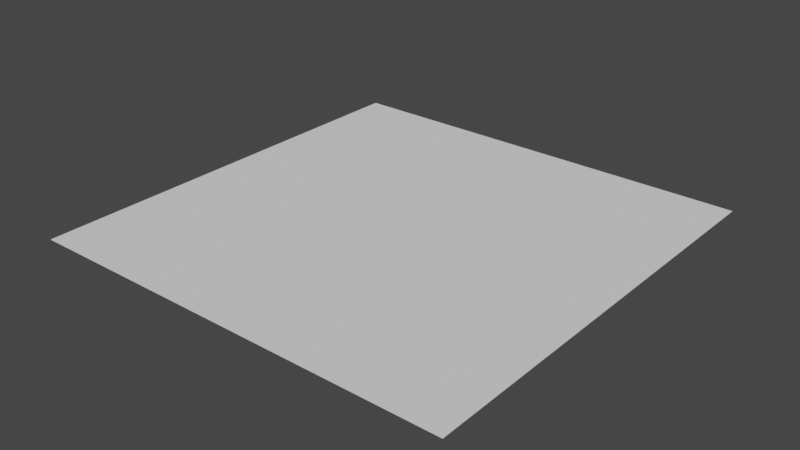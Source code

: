 # Source: DeformedWaterPlaneSmall.blend  (saved by Blender 2.83.19; exported with 4.5.12 LTS)
import bpy
from mathutils import Matrix  # noqa: F401  (used for matrix-valued properties, if any)

bpy.ops.wm.read_factory_settings(use_empty=True)
scene = bpy.context.scene
scene.name = 'Scene'

# ---- collections
col_collection = bpy.data.collections.new('Collection'); scene.collection.children.link(col_collection)

# ---- world
world_world = bpy.data.worlds.new('World'); scene.world = world_world
world_world.use_nodes = True; world_world.node_tree.nodes.clear()
_N = world_world.node_tree.nodes; _L = world_world.node_tree.links
n0 = _N.new('ShaderNodeOutputWorld'); n0.name = 'World Output'; n0.location = (300, 300)
n1 = _N.new('ShaderNodeBackground'); n1.name = 'Background'; n1.location = (10, 300)
n1.inputs[0].default_value = (0.05088, 0.05088, 0.05088, 1.0)
_L.new(n1.outputs[0], n0.inputs[0])
n0.is_active_output = True
world_world.color = (0.05088, 0.05088, 0.05088)
world_world.use_sun_shadow = False
world_world.sun_shadow_jitter_overblur = 0.0

# ---- meshes
me_plane_003 = bpy.data.meshes.new('Plane.003')
me_plane_003.from_pydata([(-4.038, 2.186e-07, 5.0), (-3.269, 2.186e-07, 5.0), (-1.971, 2.186e-07, 5.0), (-1.01, 2.186e-07, 5.0), (-0.1923, 2.186e-07, 5.0), (0.9615, 2.186e-07, 5.0), (2.26, 2.186e-07, 5.0), (2.788, 2.186e-07, 5.0), (3.942, 2.186e-07, 5.0), (5.0, 2.186e-07, 5.0), (3.942, -2.186e-07, -5.0), (2.788, -2.186e-07, -5.0), (1.731, -2.186e-07, -5.0), (0.9615, -2.186e-07, -5.0), (0.1923, -2.186e-07, -5.0), (-0.5769, -2.186e-07, -5.0), (-1.442, -2.186e-07, -5.0), (-2.5, -2.186e-07, -5.0), (-3.269, -2.186e-07, -5.0), (-4.038, -2.186e-07, -5.0), (-5.0, -2.186e-07, -5.0), (-5.0, -1.555e-07, -3.558), (-5.0, -1.093e-07, -2.5), (-5.0, -7.565e-08, -1.731), (-5.0, -4.203e-08, -0.9615), (-5.0, -8.406e-09, -0.1923), (-5.0, 2.522e-08, 0.5769), (-5.0, 6.305e-08, 1.442), (-5.0, 1.093e-07, 2.5), (-5.0, 1.555e-07, 3.558), (-5.0, 2.186e-07, 5.0), (5.0, 1.555e-07, 3.558), (5.0, 1.093e-07, 2.5), (5.0, 8.616e-08, 1.971), (5.0, 6.305e-08, 1.442), (5.0, 2.522e-08, 0.5769), (5.0, -8.406e-09, -0.1923), (5.0, -5.884e-08, -1.346), (5.0, -1.093e-07, -2.5), (5.0, -1.324e-07, -3.029), (5.0, -1.555e-07, -3.558), (5.0, -2.186e-07, -5.0), (-4.519, -4.203e-08, -0.9615), (-4.423, 1.891e-07, 4.327), (-4.399, 1.324e-07, 3.029), (-4.423, -1.933e-07, -4.423), (-4.327, 7.565e-08, 1.731), (-4.087, 2.942e-08, 0.6731), (-4.327, -8.406e-09, -0.1923), (-4.231, -8.406e-08, -1.923), (-4.135, -1.24e-07, -2.837), (-4.327, -1.597e-07, -3.654), (-3.51, -1.849e-07, -4.231), (-3.654, 1.429e-07, 3.269), (-3.75, -5.044e-08, -1.154), (-3.462, 1.807e-07, 4.135), (-3.462, 1.093e-07, 2.5), (-2.885, 5.044e-08, 1.154), (-3.269, 8.406e-09, 0.1923), (-3.269, -1.303e-07, -2.981), (-2.885, 1.429e-07, 3.269), (-3.125, 7.986e-08, 1.827), (-2.933, -4.413e-08, -1.01), (-2.981, -9.247e-08, -2.115), (-2.692, -1.933e-07, -4.423), (-2.404, 1.797e-07, 4.111), (-2.5, 1.093e-07, 2.5), (-2.5, 2.522e-08, 0.5769), (-2.5, -1.597e-07, -3.654), (-2.115, 1.429e-07, 3.269), (-2.212, -8.406e-09, -0.1923), (-2.115, -4.203e-08, -0.9615), (-2.115, -7.565e-08, -1.731), (-2.308, -1.261e-07, -2.885), (-1.731, 2.017e-07, 4.615), (-1.731, 1.646e-07, 3.765), (-1.683, 1.009e-07, 2.308), (-1.779, 6.094e-08, 1.394), (-1.731, 2.522e-08, 0.5769), (-1.731, -1.093e-07, -2.5), (-1.034, 1.786e-07, 4.087), (-1.346, 1.429e-07, 3.269), (-1.298, -7.145e-08, -1.635), (-1.635, -1.975e-07, -4.519), (-0.8654, 7.565e-08, 1.731), (-0.9615, 2.942e-08, 0.6731), (-1.058, -2.102e-08, -0.4808), (-1.298, -1.45e-07, -3.317), (-0.5769, 1.429e-07, 3.269), (-0.6731, 1.072e-07, 2.452), (-0.1442, 1.839e-07, 4.207), (-0.1923, -1.261e-08, -0.2885), (-0.1923, -6.305e-08, -1.442), (-0.5288, -1.061e-07, -2.428), (-0.1923, -1.429e-07, -3.269), (-0.5288, -1.839e-07, -4.207), (0.1923, 1.303e-07, 2.981), (0.1923, 9.247e-08, 2.115), (-0.09615, 5.884e-08, 1.346), (-0.09615, 2.522e-08, 0.5769), (0.5769, 1.933e-07, 4.423), (0.8654, 1.492e-07, 3.413), (0.5769, -8.406e-09, -0.1923), (0.5769, -9.667e-08, -2.212), (0.5769, -1.471e-07, -3.365), (0.5769, -1.933e-07, -4.423), (0.9615, 1.093e-07, 2.5), (1.01, 2.942e-08, 0.6731), (0.9135, -4.518e-08, -1.034), (1.346, 1.891e-07, 4.327), (1.635, 1.366e-07, 3.125), (1.827, 1.051e-07, 2.404), (1.058, 7.565e-08, 1.731), (1.346, -8.406e-09, -0.1923), (1.346, -1.114e-07, -2.548), (1.635, -1.513e-07, -3.462), (1.683, -1.912e-07, -4.375), (1.731, 1.681e-08, 0.3846), (2.115, 1.849e-07, 4.231), (2.356, 6.921e-15, 1.583e-07), (1.971, -3.783e-08, -0.8654), (2.019, -7.565e-08, -1.731), (2.332, 5.674e-08, 1.298), (2.356, -1.124e-07, -2.572), (2.885, 1.849e-07, 4.231), (2.885, -5.884e-08, -1.346), (3.077, -9.247e-08, -2.115), (2.764, -1.744e-07, -3.99), (2.933, 1.303e-07, 2.981), (3.173, 9.247e-08, 2.115), (3.269, 4.623e-08, 1.058), (3.269, 8.406e-09, 0.1923), (3.221, -2.522e-08, -0.5769), (3.269, -1.261e-07, -2.885), (3.654, 1.807e-07, 4.135), (3.654, -6.094e-08, -1.394), (3.654, -1.513e-07, -3.462), (3.654, -1.891e-07, -4.327), (4.351, -4.413e-08, -1.01), (4.423, 1.891e-07, 4.327), (4.327, 1.429e-07, 3.269), (4.327, 1.093e-07, 2.5), (4.231, 7.565e-08, 1.731), (4.327, 4.203e-08, 0.9615), (4.231, 8.406e-09, 0.1923), (4.327, -1.072e-07, -2.452), (4.34, -1.485e-07, -3.396), (4.423, -1.933e-07, -4.423), (-4.519, 2.186e-07, 5.0), (-3.654, 2.186e-07, 5.0), (-2.885, 2.186e-07, 5.0), (-1.442, 2.186e-07, 5.0), (-0.5769, 2.186e-07, 5.0), (0.1923, 2.186e-07, 5.0), (1.346, 2.186e-07, 5.0), (3.365, 2.186e-07, 5.0), (4.471, 2.186e-07, 5.0), (4.471, -2.186e-07, -5.0), (3.365, -2.186e-07, -5.0), (2.26, -2.186e-07, -5.0), (1.346, -2.186e-07, -5.0), (0.5769, -2.186e-07, -5.0), (-0.1923, -2.186e-07, -5.0), (-1.01, -2.186e-07, -5.0), (-1.971, -2.186e-07, -5.0), (-2.885, -2.186e-07, -5.0), (-3.654, -2.186e-07, -5.0), (-4.519, -2.186e-07, -5.0), (-4.231, -2.059e-07, -4.712), (-3.389, -2.017e-07, -4.615), (-2.596, -2.059e-07, -4.712), (-1.538, -2.08e-07, -4.76), (-0.5529, -2.012e-07, -4.603), (-0.1683, -2.012e-07, -4.603), (0.7692, -2.059e-07, -4.712), (1.707, -2.049e-07, -4.688), (2.236, -2.049e-07, -4.688), (2.776, -1.965e-07, -4.495), (3.798, -2.038e-07, -4.663), (-5.0, -1.87e-07, -4.279), (-5.0, -1.324e-07, -3.029), (-5.0, -9.247e-08, -2.115), (-5.0, -5.884e-08, -1.346), (-5.0, -2.522e-08, -0.5769), (-5.0, 8.406e-09, 0.1923), (-5.0, 4.413e-08, 1.01), (-5.0, 8.616e-08, 1.971), (-5.0, 1.324e-07, 3.029), (-5.0, 1.87e-07, 4.279), (5.0, 1.87e-07, 4.279), (5.0, 1.324e-07, 3.029), (5.0, -4.203e-08, -0.9615), (5.0, 4.413e-08, 1.01), (5.0, 8.406e-09, 0.1923), (5.0, -2.522e-08, -0.5769), (5.0, -9.247e-08, -2.115), (5.0, -1.87e-07, -4.279), (-4.375, -6.305e-08, -1.442), (-4.087, 2.038e-07, 4.663), (-4.411, 1.608e-07, 3.678), (-4.363, 1.04e-07, 2.38), (-4.207, 5.254e-08, 1.202), (-4.207, 1.051e-08, 0.2404), (-4.038, -2.942e-08, -0.6731), (-4.183, -1.04e-07, -2.38), (-4.231, -1.419e-07, -3.245), (-3.918, -1.723e-07, -3.942), (-3.606, 1.996e-07, 4.567), (-3.558, 1.261e-07, 2.885), (-3.365, -7.145e-08, -1.635), (-3.173, 1.996e-07, 4.567), (-3.173, 1.618e-07, 3.702), (-3.293, 9.457e-08, 2.163), (-3.005, 6.515e-08, 1.49), (-3.077, 2.942e-08, 0.6731), (-3.101, -1.786e-08, -0.4087), (-3.389, -1.576e-07, -3.606), (-2.644, 1.991e-07, 4.555), (-2.692, 1.261e-07, 2.885), (-2.957, -6.83e-08, -1.562), (-2.644, -1.093e-07, -2.5), (-2.212, 1.991e-07, 4.555), (-2.26, 1.613e-07, 3.69), (-2.139, 8.511e-08, 1.947), (-2.356, 8.406e-09, 0.1923), (-2.596, -1.765e-07, -4.038), (-1.875, 2.102e-07, 4.808), (-2.067, 1.739e-07, 3.978), (-1.899, 1.219e-07, 2.788), (-2.163, -2.522e-08, -0.5769), (-2.115, -5.884e-08, -1.346), (-1.923, -9.247e-08, -2.115), (-1.382, 1.902e-07, 4.351), (-1.538, 1.555e-07, 3.558), (-1.731, 8.091e-08, 1.851), (-1.755, 4.308e-08, 0.9856), (-1.394, 2.102e-09, 0.04808), (-1.514, -1.271e-07, -2.909), (-1.466, -1.713e-07, -3.918), (-0.9976, 1.986e-07, 4.543), (-1.01, 1.25e-07, 2.861), (-1.082, -1.907e-07, -4.363), (-0.8053, 1.608e-07, 3.678), (-0.9135, 5.254e-08, 1.202), (-1.01, 4.203e-09, 0.09615), (-1.178, -4.623e-08, -1.058), (-0.9135, -1.644e-07, -3.762), (-0.1202, 2.012e-07, 4.603), (-0.3606, 1.634e-07, 3.738), (-0.625, 1.25e-07, 2.861), (-0.3846, 8.301e-08, 1.899), (-0.1923, -3.783e-08, -0.8654), (-0.3606, -8.459e-08, -1.935), (-0.3606, -1.245e-07, -2.849), (-0.3606, -1.634e-07, -3.738), (0.2404, 2.059e-07, 4.712), (0.02404, 1.571e-07, 3.594), (0.1923, 1.114e-07, 2.548), (0.04808, 7.565e-08, 1.731), (-0.09615, 4.203e-08, 0.9615), (0.2404, 8.406e-09, 0.1923), (0.8173, 2.059e-07, 4.712), (0.7212, 1.713e-07, 3.918), (0.9135, 1.292e-07, 2.957), (0.7452, -2.679e-08, -0.613), (0.5769, -1.219e-07, -2.788), (0.5769, -1.702e-07, -3.894), (1.01, 9.247e-08, 2.115), (1.178, 1.051e-08, 0.2404), (1.13, -7.828e-08, -1.791), (1.202, 2.038e-07, 4.663), (1.49, 1.629e-07, 3.726), (1.731, 1.208e-07, 2.764), (1.442, 9.036e-08, 2.067), (1.034, 5.254e-08, 1.202), (1.659, -2.312e-08, -0.5288), (1.466, -6.042e-08, -1.382), (1.49, -1.313e-07, -3.005), (1.659, -1.713e-07, -3.918), (1.875, 1.608e-07, 3.678), (2.043, 8.406e-09, 0.1923), (2.115, 2.017e-07, 4.615), (2.524, 1.576e-07, 3.606), (2.079, 8.091e-08, 1.851), (2.163, -1.891e-08, -0.4327), (1.995, -5.674e-08, -1.298), (2.188, -9.404e-08, -2.151), (2.344, 2.837e-08, 0.649), (2.56, -1.434e-07, -3.281), (2.885, 2.017e-07, 4.615), (2.909, 1.576e-07, 3.606), (2.981, -7.565e-08, -1.731), (3.818, 2.022e-07, 4.626), (3.053, 1.114e-07, 2.548), (3.221, 6.935e-08, 1.587), (3.269, 2.732e-08, 0.625), (3.245, -8.406e-09, -0.1923), (3.438, -4.308e-08, -0.9856), (3.173, -1.093e-07, -2.5), (3.462, -1.387e-07, -3.173), (3.99, 1.618e-07, 3.702), (3.99, -8.406e-08, -1.923), (3.654, -1.702e-07, -3.894), (4.712, 2.038e-07, 4.663), (4.375, 1.66e-07, 3.798), (4.327, 1.261e-07, 2.885), (4.279, 9.247e-08, 2.115), (4.279, 5.884e-08, 1.346), (4.279, 2.522e-08, 0.5769), (4.291, -1.786e-08, -0.4087), (4.339, -7.565e-08, -1.731), (4.423, -1.303e-07, -2.981), (4.471, -1.734e-07, -3.966), (4.038, 1.849e-07, 4.231), (4.087, -1.524e-07, -3.486), (4.038, -1.912e-07, -4.375), (3.63, 1.366e-07, 3.125), (3.63, 1.198e-07, 2.74), (3.702, 8.406e-08, 1.923), (3.75, 6.094e-08, 1.394), (3.798, 4.413e-08, 1.01), (3.75, 8.406e-09, 0.1923), (3.786, -3.467e-08, -0.7933), (3.269, 1.828e-07, 4.183), (3.269, -5.989e-08, -1.37), (3.209, -1.629e-07, -3.726), (3.209, -1.818e-07, -4.159), (2.8, 5.149e-08, 1.178), (2.813, 4.203e-09, 0.09615), (2.813, -1.193e-07, -2.728), (2.5, 1.849e-07, 4.231), (2.5, 9.877e-08, 2.26), (2.788, -1.261e-08, -0.2885), (2.428, -4.833e-08, -1.106), (2.548, -8.406e-08, -1.923), (2.284, 1.334e-07, 3.053), (2.2, -1.629e-07, -3.726), (1.731, 1.87e-07, 4.279), (1.695, 6.62e-08, 1.514), (1.851, -4.203e-09, -0.09615), (1.851, -1.119e-07, -2.56), (1.25, 1.429e-07, 3.269), (1.394, 1.072e-07, 2.452), (1.37, 2.312e-08, 0.5288), (1.442, -4.15e-08, -0.9495), (0.9615, 1.912e-07, 4.375), (0.9615, -8.406e-09, -0.1923), (0.9615, -1.04e-07, -2.38), (1.106, -1.492e-07, -3.413), (1.13, -1.923e-07, -4.399), (0.3606, 1.665e-07, 3.81), (0.5769, 1.198e-07, 2.74), (0.625, 8.406e-08, 1.923), (0.4567, 4.413e-08, 1.01), (0.4567, 2.732e-08, 0.625), (0.2163, 1.886e-07, 4.315), (0.1923, -1.051e-08, -0.2404), (0.1923, -1.45e-07, -3.317), (0.02404, -1.886e-07, -4.315), (-0.1923, 1.366e-07, 3.125), (-0.2404, 9.982e-08, 2.284), (-0.5889, 1.813e-07, 4.147), (-0.4808, 6.725e-08, 1.538), (-0.5288, 2.732e-08, 0.625), (-0.625, -1.681e-08, -0.3846), (-0.7452, -6.725e-08, -1.538), (-0.7452, -1.44e-07, -3.293), (-0.9615, 1.429e-07, 3.269), (-0.9135, -8.879e-08, -2.031), (-1.274, 8.826e-08, 2.019), (-1.37, 4.518e-08, 1.034), (-1.13, -1.077e-07, -2.464), (-1.721, 1.773e-07, 4.056), (-1.731, 1.429e-07, 3.269), (-1.635, -1.471e-08, -0.3365), (-1.707, -5.674e-08, -1.298), (-1.707, -7.355e-08, -1.683), (-1.803, -1.355e-07, -3.101), (-2.067, 1.907e-07, 4.363), (-2.091, 1.051e-07, 2.404), (-2.115, 2.522e-08, 0.5769), (-1.899, -1.524e-07, -3.486), (-2.5, 1.429e-07, 3.269), (-2.452, 7.04e-08, 1.611), (-2.524, -4.308e-08, -0.9856), (-2.524, -5.989e-08, -1.37), (-2.163, -1.954e-07, -4.471), (-2.933, 1.802e-07, 4.123), (-2.981, 1.093e-07, 2.5), (-2.692, 3.783e-08, 0.8654), (-2.74, 6.87e-15, 1.572e-07), (-2.788, -1.282e-07, -2.933), (-2.885, -1.45e-07, -3.317), (-3.269, 1.429e-07, 3.269), (-3.486, 3.993e-08, 0.9135), (-3.101, -1.891e-07, -4.327), (-3.726, 7.776e-08, 1.779), (-3.678, 1.891e-08, 0.4327), (-3.63, -2.627e-08, -0.601), (-3.606, -8.826e-08, -2.019), (-3.702, -1.271e-07, -2.909), (-3.942, 1.849e-07, 4.231), (-4.026, 1.376e-07, 3.149), (-3.93, 1.208e-07, 2.764), (-3.966, -1.891e-07, -4.327), (-4.135, -4.623e-08, -1.058), (-4.712, 2.038e-07, 4.663), (-4.712, 1.723e-07, 3.942), (-4.7, 1.44e-07, 3.293), (-4.7, 1.208e-07, 2.764), (-4.663, 6.935e-08, 1.587), (-4.543, 4.623e-08, 1.058), (-4.543, 2.732e-08, 0.625), (-4.663, -8.406e-09, -0.1923), (-4.76, -4.203e-08, -0.9615), (-4.615, -7.986e-08, -1.827), (-4.567, -1.166e-07, -2.668), (-4.567, -1.398e-07, -3.197), (-4.663, -1.576e-07, -3.606), (4.712, 1.744e-07, 3.99), (4.663, 1.345e-07, 3.077), (4.663, 1.009e-07, 2.308), (4.615, 6.725e-08, 1.538), (4.663, 3.362e-08, 0.7692), (4.615, -2.102e-09, -0.04808), (4.675, -5.359e-08, -1.226), (4.663, -1.082e-07, -2.476), (4.779, -1.415e-07, -3.238), (4.693, -1.633e-07, -3.736), (4.712, -2.059e-07, -4.712), (-4.712, -2.059e-07, -4.712), (-3.774, -2.017e-07, -4.615), (-2.981, -2.059e-07, -4.712), (-2.067, -2.08e-07, -4.76), (-0.9856, -2.012e-07, -4.603), (0.3846, -2.059e-07, -4.712), (1.322, -2.049e-07, -4.688), (3.221, -2.038e-07, -4.663), (4.183, -2.059e-07, -4.712), (4.297, 2.017e-07, 4.614), (3.726, -8.406e-09, -0.1923), (4.002, -5.254e-08, -1.202), (3.99, -1.292e-07, -2.957), (4.087, -1.713e-07, -3.918), (3.293, 1.555e-07, 3.558), (3.75, 1.009e-07, 2.308), (3.798, 2.522e-08, 0.5769), (3.702, -9.982e-08, -2.284), (3.798, -1.166e-07, -2.668), (3.433, 2.043e-07, 4.674), (3.053, -4.203e-08, -0.9615), (3.365, -7.671e-08, -1.755), (3.017, -1.503e-07, -3.438), (2.752, 7.46e-08, 1.707), (2.813, 2.312e-08, 0.5288), (2.716, -1.024e-07, -2.344), (2.5, 2.017e-07, 4.615), (2.38, 1.177e-07, 2.692), (2.596, -3.152e-08, -0.7212), (2.452, -6.725e-08, -1.538), (2.031, 3.678e-08, 0.8413), (1.995, -1.319e-07, -3.017), (2.224, -1.828e-07, -4.183), (1.731, 2.038e-07, 4.663), (1.671, 4.308e-08, 0.9856), (1.538, 4.203e-09, 0.09615), (1.683, -9.352e-08, -2.139), (1.298, 1.229e-07, 2.813), (1.13, -2.679e-08, -0.613), (1.106, 1.692e-07, 3.87), (0.7933, 1.051e-08, 0.2404), (0.7452, -7.093e-08, -1.623), (0.9615, -1.292e-07, -2.957), (1.106, -1.723e-07, -3.942), (0.5288, 1.398e-07, 3.197), (0.5769, 1.009e-07, 2.308), (0.4808, 6.725e-08, 1.538), (-0.1442, 6.305e-09, 0.1442), (0.3606, -2.89e-08, -0.6611), (0.3606, -5.411e-08, -1.238), (0.1923, -7.986e-08, -1.827), (0.02404, -1.014e-07, -2.32), (0.1923, -1.198e-07, -2.74), (0.02404, -1.655e-07, -3.786), (-0.2404, 1.187e-07, 2.716), (-0.5649, 1.986e-07, 4.543), (-0.7692, 9.142e-08, 2.091), (-0.5288, 4.413e-08, 1.01), (-0.5769, 2.102e-09, 0.04808), (-0.7452, -4.203e-08, -0.9615), (-0.9135, -1.256e-07, -2.873), (-1.19, 1.608e-07, 3.678), (-1.322, 6.83e-08, 1.563), (-1.346, 2.102e-07, 4.808), (-1.382, 1.734e-07, 3.966), (-1.514, 1.219e-07, 2.788), (-1.178, 1.04e-07, 2.38), (-1.346, 2.732e-08, 0.625), (-1.514, -9.036e-08, -2.067), (-1.923, 1.555e-07, 3.558), (-1.971, 8.406e-09, 0.1923), (-1.587, -3.152e-08, -0.7212), (-2.019, -1.177e-07, -2.692), (-2.308, 1.261e-07, 2.885), (-2.139, 4.308e-08, 0.9856), (-2.212, -1.009e-07, -2.308), (-2.404, -1.429e-07, -3.269), (-1.995, -1.692e-07, -3.87), (-2.644, 1.613e-07, 3.69), (-2.813, 9.457e-08, 2.163), (-2.332, 5.569e-08, 1.274), (-2.572, -2.627e-08, -0.601), (-2.548, -8.406e-08, -1.923), (-3.173, 1.261e-07, 2.885), (-2.885, 1.681e-08, 0.3846), (-3.125, -1.114e-07, -2.548), (-3.005, -1.723e-07, -3.942), (-3.558, 1.618e-07, 3.702), (-3.606, 5.464e-08, 1.25), (-3.341, -4.728e-08, -1.082), (-3.894, 9.247e-08, 2.115), (-3.798, 6.87e-15, 1.572e-07), (-3.99, -6.725e-08, -1.538), (-3.558, -1.082e-07, -2.476), (-3.798, -1.45e-07, -3.317), (-3.93, 1.566e-07, 3.582), (-4.423, -2.522e-08, -0.5769), (-4.375, -1.765e-07, -4.038), (-4.663, 9.247e-08, 2.115), (-4.663, 8.406e-09, 0.1923), (-4.76, -2.522e-08, -0.5769), (-4.615, -6.305e-08, -1.442), (-4.567, -9.982e-08, -2.284), (-4.712, -1.744e-07, -3.99), (4.663, 1.513e-07, 3.462), (4.663, 1.177e-07, 2.692), (4.615, 8.406e-08, 1.923), (4.663, 5.044e-08, 1.154), (4.615, 1.681e-08, 0.3846), (4.675, -2.837e-08, -0.649), (4.663, -8.511e-08, -1.947), (4.76, -1.313e-07, -3.005), (4.712, -1.849e-07, -4.231), (-3.99, -1.989e-07, -4.551), (-3.157, -1.989e-07, -4.551), (-2.276, -2.031e-07, -4.647), (-1.202, -2e-07, -4.575), (0.08013, -1.986e-07, -4.543), (1.074, -2.01e-07, -4.599), (2.412, -1.947e-07, -4.455), (3.069, -1.94e-07, -4.439), (4.006, -2.003e-07, -4.583), (4.094, 2.052e-07, 4.695), (4.135, 1.709e-07, 3.91), (4.111, -7.075e-08, -1.619), (3.942, -1.646e-07, -3.766), (3.478, 1.107e-07, 2.532), (3.558, 7.145e-08, 1.635), (3.622, 3.222e-08, 0.7372), (3.574, -2.802e-09, -0.0641), (3.742, -4.343e-08, -0.9936), (3.686, -8.686e-08, -1.987), (3.558, -1.086e-07, -2.484), (3.75, -1.282e-07, -2.933), (3.141, 2.073e-07, 4.744), (3.157, 1.653e-07, 3.782), (3.205, -7.075e-08, -1.619), (2.652, 3.432e-08, 0.7853), (2.949, -5.604e-09, -0.1282), (2.796, -1.376e-07, -3.149), (2.372, 2.073e-07, 4.744), (2.644, 1.667e-07, 3.814), (2.444, 8.476e-08, 1.939), (2.516, -2.102e-08, -0.4808), (2.292, -5.744e-08, -1.314), (2.484, -9.352e-08, -2.139), (2.131, 1.24e-07, 2.837), (2.027, -1.723e-07, -3.942), (1.506, 2.087e-07, 4.776), (1.699, 1.702e-07, 3.894), (1.466, 5.394e-08, 1.234), (1.691, 3.432e-08, 0.7853), (1.891, -1.541e-08, -0.3526), (1.635, -5.289e-08, -1.21), (1.154, 1.317e-07, 3.013), (1.282, 9.667e-08, 2.212), (1.362, 1.261e-08, 0.2885), (1.426, -7.741e-08, -1.771), (0.9295, 1.772e-07, 4.054), (0.9455, -2.066e-08, -0.4728), (0.8333, -1.184e-07, -2.708), (0.9295, -1.639e-07, -3.75), (0.5128, 2.102e-07, 4.808), (0.3045, 1.545e-07, 3.534), (0.4487, 1.107e-07, 2.532), (0.3846, 7.565e-08, 1.731), (0.2724, 3.783e-08, 0.8654), (0.4968, 1.541e-08, 0.3526), (0.1763, -4.028e-08, -0.9215), (-0.04808, -8.861e-08, -2.027), (-0.04808, -1.152e-07, -2.636), (-0.04808, -1.58e-07, -3.614), (-0.3526, 1.268e-07, 2.901), (-0.1923, 8.616e-08, 1.971), (-0.6971, 2.052e-07, 4.696), (-0.5849, 1.685e-07, 3.854), (-0.641, 5.464e-08, 1.25), (-0.7051, 1.121e-08, 0.2564), (-0.8494, -3.503e-08, -0.8013), (-0.6731, -8.021e-08, -1.835), (-0.6731, -1.573e-07, -3.598), (-0.8654, 1.31e-07, 2.997), (-1.202, 5.534e-08, 1.266), (-1.571, 2.13e-07, 4.872), (-1.37, 1.632e-07, 3.734), (-1.442, 7.916e-08, 1.811), (-1.49, 3.853e-08, 0.8814), (-1.25, 1.121e-08, 0.2564), (-1.186, -1.201e-07, -2.748), (-1.154, -1.755e-07, -4.014), (-1.715, 1.289e-07, 2.949), (-1.795, -2.382e-08, -0.5449), (-1.843, -6.305e-08, -1.442), (-1.715, -8.546e-08, -1.955), (-2.083, 1.636e-07, 3.742), (-1.987, 9.036e-08, 2.067), (-2.147, 1.401e-08, 0.3205), (-2.163, -1.66e-07, -3.798), (-2.436, 2.056e-07, 4.704), (-2.5, 1.317e-07, 3.013), (-2.596, 6.375e-08, 1.458), (-2.388, 4.553e-08, 1.042), (-2.676, -7.075e-08, -1.619), (-2.917, 1.678e-07, 3.838), (-3.029, 9.947e-08, 2.276), (-2.885, 2.802e-08, 0.641), (-2.804, -1.471e-08, -0.3365), (-3.093, -1.583e-07, -3.622), (-3.365, 2.059e-07, 4.712), (-3.333, 1.317e-07, 3.013), (-3.413, 2.942e-08, 0.6731), (-3.221, -6.234e-08, -1.426), (-3.846, 6.164e-08, 1.41), (-3.894, 9.807e-09, 0.2244), (-3.67, -3.432e-08, -0.7853), (-3.782, -1.002e-07, -2.292), (-3.91, -1.38e-07, -3.157), (-4.095, 1.674e-07, 3.83), (-4.062, 1.058e-07, 2.42), (-4.391, 2.087e-07, 4.776), (-4.167, -5.884e-08, -1.346), (-4.808, 1.877e-07, 4.295), (-4.8, 1.324e-07, 3.029), (-4.776, 8.266e-08, 1.891), (-4.696, 3.923e-08, 0.8974), (-4.776, 2.802e-09, 0.0641), (-4.84, -3.082e-08, -0.7051), (-4.744, -6.725e-08, -1.538), (-4.712, -1.03e-07, -2.356), (-4.712, -1.296e-07, -2.965), (-4.808, -1.891e-07, -4.327), (4.583, 1.639e-07, 3.75), (4.551, 1.261e-07, 2.885), (4.519, 9.247e-08, 2.115), (4.519, 5.884e-08, 1.346), (4.519, 2.522e-08, 0.5769), (4.527, -1.611e-08, -0.3686), (4.559, -7.145e-08, -1.635), (4.615, -1.233e-07, -2.821), (4.619, -1.732e-07, -3.962), (-4.487, -2.102e-07, -4.808), (-3.606, -2.073e-07, -4.744), (-2.821, -2.102e-07, -4.808), (-1.859, -2.116e-07, -4.84), (-0.8494, -2.07e-07, -4.736), (-0.3045, -2.07e-07, -4.736), (0.5769, -2.102e-07, -4.808), (1.458, -2.095e-07, -4.792), (2.067, -2.095e-07, -4.792), (3.462, -2.087e-07, -4.776), (4.455, -2.102e-07, -4.808), (3.934, -2.031e-08, -0.4647), (4.167, -1.373e-07, -3.141), (4.199, -1.786e-07, -4.087), (3.638, 1.513e-07, 3.462), (3.862, 1.275e-07, 2.917), (3.91, 9.247e-08, 2.115), (3.942, 5.464e-08, 1.25), (3.942, 1.961e-08, 0.4487), (3.562, 1.973e-07, 4.514), (3.253, -4.833e-08, -1.106), (3.229, -1.506e-07, -3.446), (3.357, -1.716e-07, -3.926), (2.925, 6.515e-08, 1.49), (2.965, 1.821e-08, 0.4167), (2.901, -1.103e-07, -2.524), (2.628, 1.961e-07, 4.487), (2.644, 1.093e-07, 2.5), (2.692, -4.063e-08, -0.9295), (2.66, -7.565e-08, -1.731), (2.228, 1.506e-07, 3.446), (2.139, 2.452e-08, 0.5609), (2.252, -1.461e-07, -3.341), (1.859, 1.975e-07, 4.519), (1.739, 7.916e-08, 1.811), (1.811, 2.802e-09, 0.0641), (1.907, -9.982e-08, -2.284), (1.779, -1.25e-07, -2.861), (1.282, 1.583e-07, 3.622), (1.474, 1.17e-07, 2.676), (1.41, -3.047e-08, -0.6971), (0.9936, 2.003e-07, 4.583), (0.9776, 4.203e-09, 0.09615), (0.9455, -8.441e-08, -1.931), (1.186, -1.366e-07, -3.125), (1.298, -1.786e-07, -4.087), (0.4327, 1.755e-07, 4.014), (0.6731, 1.296e-07, 2.965), (0.7372, 9.247e-08, 2.115), (0.6571, 5.464e-08, 1.25), (0.1122, 1.986e-07, 4.543), (0.09615, 1.401e-09, 0.03205), (0.4327, -2.207e-08, -0.5048), (0.4327, -6.83e-08, -1.562), (0.3205, -1.289e-07, -2.949), (0.2083, -1.748e-07, -3.998), (-0.1763, 1.524e-07, 3.486), (-0.09615, 1.1e-07, 2.516), (-0.4247, 1.937e-07, 4.431), (-0.5449, 8.056e-08, 1.843), (-0.3846, 3.783e-08, 0.8654), (-0.4487, -2.802e-09, -0.0641), (-0.5609, -4.904e-08, -1.122), (-0.6731, -1.313e-07, -3.005), (-0.9856, 1.548e-07, 3.542), (-1.242, 1.996e-07, 4.567), (-1.234, 1.17e-07, 2.676), (-1.074, 9.457e-08, 2.163), (-1.186, -9.562e-08, -2.187), (-1.723, 1.867e-07, 4.271), (-1.731, 1.513e-07, 3.462), (-1.667, -1.401e-09, -0.03205), (-1.49, -4.483e-08, -1.026), (-1.779, -1.268e-07, -2.901), (-2.051, 2e-07, 4.575), (-2.099, 1.177e-07, 2.692), (-2.003, 3.713e-08, 0.8494), (-2.051, -1.037e-07, -2.372), (-2.035, -1.436e-07, -3.285), (-1.875, -1.786e-07, -4.087), (-2.468, 1.552e-07, 3.55), (-2.468, 8.336e-08, 1.907), (-2.42, -3.152e-08, -0.7212), (-2.388, -5.394e-08, -1.234), (-2.468, -9.807e-08, -2.244), (-2.917, 1.93e-07, 4.415), (-2.949, 1.205e-07, 2.756), (-2.66, 8.406e-09, 0.1923), (-2.853, -1.163e-07, -2.66), (-2.692, -1.387e-07, -3.173), (-2.901, -1.793e-07, -4.103), (-3.333, 1.555e-07, 3.558), (-3.365, 5.324e-08, 1.218), (-3.638, 8.826e-08, 2.019), (-3.51, -1.471e-08, -0.3365), (-3.654, -7.565e-08, -1.731), (-3.462, -1.156e-07, -2.644), (-3.702, -1.583e-07, -3.622), (-3.878, 1.961e-07, 4.487), (-3.838, 1.52e-07, 3.478), (-3.838, 1.282e-07, 2.933), (-4.199, -3.362e-08, -0.7692), (-4.087, -1.793e-07, -4.103), (-4.607, 1.59e-07, 3.638), (-4.575, 1.058e-07, 2.42), (-4.471, 5.604e-08, 1.282), (-4.471, 1.541e-08, 0.3526), (-4.615, -1.961e-08, -0.4487), (-4.583, -5.604e-08, -1.282), (-4.455, -9.457e-08, -2.163), (-4.487, -1.464e-07, -3.349), (-4.583, -1.695e-07, -3.878), (4.808, 1.891e-07, 4.327), (4.776, 1.429e-07, 3.269), (4.776, 1.093e-07, 2.5), (4.744, 7.565e-08, 1.731), (4.776, 4.203e-08, 0.9615), (4.744, 7.005e-09, 0.1603), (4.784, -3.993e-08, -0.9135), (4.776, -9.317e-08, -2.131), (4.726, -1.514e-07, -3.464), (4.808, -1.961e-07, -4.487), (5.0, -7.565e-08, -1.731), (-2.5, 2.186e-07, 5.0), (0.5769, 2.186e-07, 5.0), (1.731, 2.186e-07, 5.0)], [], [(52, 431, 543, 404), (19, 168, 543, 431), (45, 404, 543, 168), (64, 432, 544, 395), (18, 169, 544, 432), (52, 395, 544, 169), (83, 433, 545, 386), (17, 170, 545, 433), (64, 386, 545, 170), (95, 434, 546, 241), (16, 171, 546, 434), (83, 241, 546, 171), (105, 435, 547, 358), (14, 173, 547, 435), (95, 358, 547, 173), (116, 436, 548, 349), (13, 174, 548, 436), (105, 349, 548, 174), (127, 177, 549, 462), (11, 176, 549, 177), (116, 462, 549, 176), (137, 437, 550, 326), (11, 177, 550, 437), (127, 326, 550, 177), (147, 438, 551, 315), (10, 178, 551, 438), (137, 315, 551, 178), (9, 439, 552, 156), (134, 292, 552, 439), (8, 156, 552, 292), (139, 304, 553, 313), (140, 300, 553, 304), (134, 313, 553, 300), (138, 310, 554, 441), (145, 301, 554, 310), (135, 441, 554, 301), (146, 443, 555, 314), (137, 302, 555, 443), (136, 314, 555, 302), (141, 445, 556, 317), (129, 293, 556, 445), (128, 317, 556, 293), (142, 319, 557, 318), (130, 294, 557, 319), (129, 318, 557, 294), (143, 446, 558, 320), (131, 295, 558, 446), (130, 320, 558, 295), (144, 440, 559, 321), (132, 296, 559, 440), (131, 321, 559, 296), (138, 441, 560, 322), (135, 297, 560, 441), (132, 322, 560, 297), (145, 447, 561, 301), (126, 451, 561, 447), (135, 301, 561, 451), (145, 448, 562, 447), (133, 298, 562, 448), (126, 447, 562, 298), (145, 442, 563, 448), (136, 299, 563, 442), (133, 448, 563, 299), (8, 449, 564, 155), (124, 289, 564, 449), (7, 155, 564, 289), (134, 444, 565, 323), (128, 290, 565, 444), (124, 323, 565, 290), (135, 451, 566, 324), (126, 291, 566, 451), (125, 324, 566, 291), (130, 454, 567, 327), (119, 287, 567, 454), (122, 327, 567, 287), (131, 296, 568, 328), (132, 332, 568, 296), (119, 328, 568, 332), (133, 452, 569, 329), (127, 288, 569, 452), (123, 329, 569, 288), (7, 456, 570, 6), (118, 281, 570, 456), (6, 570, 281), (124, 290, 571, 330), (128, 282, 571, 290), (118, 330, 571, 282), (129, 453, 572, 331), (122, 283, 572, 453), (111, 331, 572, 283), (132, 458, 573, 332), (120, 284, 573, 458), (119, 332, 573, 284), (125, 459, 574, 333), (121, 285, 574, 459), (120, 333, 574, 285), (126, 455, 575, 334), (123, 286, 575, 455), (121, 334, 575, 286), (128, 457, 576, 335), (111, 272, 576, 457), (110, 335, 576, 272), (127, 462, 577, 336), (116, 278, 577, 462), (115, 336, 577, 278), (578, 154, 795), (109, 270, 578, 463), (5, 154, 578, 270), (118, 279, 579, 337), (110, 271, 579, 279), (109, 337, 579, 271), (122, 464, 580, 338), (107, 274, 580, 464), (112, 338, 580, 274), (122, 460, 581, 464), (117, 343, 581, 460), (107, 464, 581, 343), (119, 284, 582, 339), (120, 275, 582, 284), (113, 339, 582, 275), (120, 285, 583, 344), (121, 276, 583, 285), (108, 344, 583, 276), (110, 467, 584, 341), (106, 263, 584, 467), (101, 341, 584, 263), (111, 273, 585, 342), (112, 267, 585, 273), (106, 342, 585, 267), (117, 465, 586, 343), (113, 268, 586, 465), (107, 343, 586, 268), (121, 466, 587, 276), (114, 269, 587, 466), (108, 276, 587, 269), (109, 469, 588, 345), (101, 262, 588, 469), (100, 345, 588, 262), (113, 468, 589, 346), (108, 264, 589, 468), (102, 346, 589, 264), (114, 472, 590, 347), (104, 265, 590, 472), (103, 347, 590, 265), (115, 473, 591, 348), (105, 266, 591, 473), (104, 348, 591, 266), (794, 5, 261, 592), (100, 255, 592, 261), (4, 153, 592, 255), (101, 474, 593, 350), (96, 256, 593, 474), (90, 350, 593, 256), (106, 475, 594, 351), (97, 257, 594, 475), (96, 351, 594, 257), (112, 476, 595, 352), (98, 258, 595, 476), (97, 352, 595, 258), (107, 354, 596, 353), (99, 259, 596, 354), (98, 353, 596, 259), (107, 470, 597, 354), (102, 260, 597, 470), (99, 354, 597, 260), (108, 479, 598, 478), (92, 251, 598, 479), (91, 478, 598, 251), (103, 481, 599, 480), (93, 252, 599, 481), (92, 480, 599, 252), (103, 482, 600, 481), (94, 253, 600, 482), (93, 481, 600, 253), (104, 483, 601, 357), (95, 254, 601, 483), (94, 357, 601, 254), (96, 484, 602, 359), (89, 249, 602, 484), (88, 359, 602, 249), (97, 258, 603, 360), (98, 250, 603, 258), (89, 360, 603, 250), (4, 485, 604, 152), (80, 239, 604, 485), (3, 152, 604, 239), (90, 248, 605, 361), (88, 242, 605, 248), (80, 361, 605, 242), (98, 487, 606, 362), (85, 243, 606, 487), (84, 362, 606, 243), (99, 488, 607, 363), (86, 244, 607, 488), (85, 363, 607, 244), (91, 489, 608, 364), (82, 245, 608, 489), (86, 364, 608, 245), (92, 252, 609, 365), (93, 368, 609, 252), (82, 365, 609, 368), (94, 254, 610, 366), (95, 246, 610, 254), (87, 366, 610, 246), (88, 249, 611, 367), (89, 240, 611, 249), (81, 367, 611, 240), (84, 243, 612, 492), (85, 370, 612, 243), (77, 492, 612, 370), (3, 493, 613, 151), (74, 226, 613, 493), (2, 151, 613, 226), (80, 491, 614, 494), (81, 233, 614, 491), (75, 494, 614, 233), (84, 492, 615, 369), (77, 234, 615, 492), (76, 369, 615, 234), (85, 497, 616, 370), (78, 235, 616, 497), (77, 370, 616, 235), (85, 244, 617, 497), (86, 236, 617, 244), (78, 497, 617, 236), (93, 490, 618, 371), (87, 237, 618, 490), (79, 371, 618, 237), (95, 241, 619, 246), (83, 238, 619, 241), (87, 246, 619, 238), (80, 494, 372), (75, 227, 372, 494), (65, 372, 227), (81, 495, 620, 373), (76, 228, 620, 495), (69, 373, 620, 228), (86, 501, 621, 374), (71, 229, 621, 501), (70, 374, 621, 229), (82, 376, 622, 375), (72, 230, 622, 376), (71, 375, 622, 230), (82, 498, 623, 376), (79, 231, 623, 498), (72, 376, 623, 231), (75, 499, 624, 227), (69, 222, 624, 499), (65, 227, 624, 222), (76, 234, 625, 379), (77, 223, 625, 234), (66, 379, 625, 223), (78, 500, 626, 380), (70, 224, 626, 500), (67, 380, 626, 224), (87, 507, 627, 381), (64, 225, 627, 507), (68, 381, 627, 225), (793, 2, 221, 628), (65, 217, 628, 221), (1, 150, 628, 217), (69, 503, 629, 382), (66, 218, 629, 503), (60, 382, 629, 218), (77, 510, 630, 383), (57, 213, 630, 510), (61, 383, 630, 213), (77, 504, 631, 510), (67, 389, 631, 504), (57, 510, 631, 389), (72, 512, 632, 385), (63, 219, 632, 512), (62, 385, 632, 219), (65, 508, 633, 387), (60, 211, 633, 508), (55, 387, 633, 211), (66, 509, 634, 388), (61, 212, 634, 509), (56, 388, 634, 212), (67, 514, 635, 389), (58, 214, 635, 514), (57, 389, 635, 214), (70, 511, 636, 390), (62, 215, 636, 511), (58, 390, 636, 215), (68, 516, 637, 392), (52, 216, 637, 516), (59, 392, 637, 216), (1, 210, 638, 149), (55, 207, 638, 210), (0, 149, 638, 207), (60, 513, 639, 393), (56, 208, 639, 513), (53, 393, 639, 208), (57, 214, 640, 394), (58, 397, 640, 214), (47, 394, 640, 397), (62, 219, 641, 519), (63, 209, 641, 219), (54, 519, 641, 209), (61, 518, 642, 396), (47, 201, 642, 518), (46, 396, 642, 201), (58, 521, 643, 397), (48, 202, 643, 521), (47, 397, 643, 202), (62, 519, 644, 398), (54, 203, 644, 519), (48, 398, 644, 203), (63, 523, 645, 399), (50, 204, 645, 523), (49, 399, 645, 204), (59, 524, 646, 400), (51, 205, 646, 524), (50, 400, 646, 205), (55, 525, 647, 401), (44, 199, 647, 525), (43, 401, 647, 199), (56, 520, 648, 403), (46, 200, 648, 520), (44, 403, 648, 200), (0, 198, 649, 148), (43, 406, 649, 198), (30, 148, 649, 406), (54, 522, 650, 405), (49, 197, 650, 522), (42, 405, 650, 197), (30, 406, 651, 188), (43, 407, 651, 406), (29, 188, 651, 407), (29, 408, 652, 187), (44, 409, 652, 408), (28, 187, 652, 409), (28, 528, 653, 186), (46, 410, 653, 528), (27, 186, 653, 410), (27, 411, 654, 185), (47, 412, 654, 411), (26, 185, 654, 412), (26, 529, 655, 184), (48, 413, 655, 529), (25, 184, 655, 413), (25, 530, 656, 183), (42, 414, 656, 530), (24, 183, 656, 414), (24, 531, 657, 182), (49, 415, 657, 531), (23, 182, 657, 415), (23, 532, 658, 181), (50, 416, 658, 532), (22, 181, 658, 416), (22, 416, 659, 180), (50, 417, 659, 416), (21, 180, 659, 417), (21, 533, 660, 179), (45, 430, 660, 533), (20, 179, 660, 430), (31, 534, 661, 419), (140, 304, 661, 534), (139, 419, 661, 304), (32, 535, 662, 420), (141, 305, 662, 535), (140, 420, 662, 305), (33, 536, 663, 421), (142, 306, 663, 536), (141, 421, 663, 306), (34, 537, 664, 422), (143, 307, 664, 537), (142, 422, 664, 307), (35, 538, 665, 423), (144, 308, 665, 538), (143, 423, 665, 308), (36, 539, 666, 424), (138, 309, 666, 539), (144, 424, 666, 309), (37, 540, 667, 425), (145, 310, 667, 540), (138, 425, 667, 310), (38, 541, 668, 426), (146, 311, 668, 541), (145, 426, 668, 311), (40, 542, 669, 428), (147, 312, 669, 542), (146, 428, 669, 312), (45, 168, 670, 430), (19, 167, 670, 168), (20, 430, 670, 167), (52, 169, 671, 431), (18, 166, 671, 169), (19, 431, 671, 166), (64, 170, 672, 432), (17, 165, 672, 170), (18, 432, 672, 165), (83, 171, 673, 433), (16, 164, 673, 171), (17, 433, 673, 164), (95, 172, 674, 434), (15, 163, 674, 172), (16, 434, 674, 163), (95, 173, 675, 172), (14, 162, 675, 173), (15, 172, 675, 162), (105, 174, 676, 435), (13, 161, 676, 174), (14, 435, 676, 161), (116, 175, 677, 436), (12, 160, 677, 175), (13, 436, 677, 160), (116, 176, 678, 175), (11, 159, 678, 176), (12, 175, 678, 159), (137, 178, 679, 437), (10, 158, 679, 178), (11, 437, 679, 158), (147, 429, 680, 438), (41, 157, 680, 429), (10, 438, 680, 157), (9, 303, 439), (139, 313, 439, 303), (134, 439, 313), (144, 309, 681, 440), (138, 322, 681, 309), (132, 440, 681, 322), (145, 311, 682, 442), (146, 314, 682, 311), (136, 442, 682, 314), (146, 312, 683, 443), (147, 315, 683, 312), (137, 443, 683, 315), (134, 300, 684, 444), (140, 316, 684, 300), (128, 444, 684, 316), (140, 305, 685, 316), (141, 317, 685, 305), (128, 316, 685, 317), (141, 306, 686, 445), (142, 318, 686, 306), (129, 445, 686, 318), (142, 307, 687, 319), (143, 320, 687, 307), (130, 319, 687, 320), (143, 308, 688, 446), (144, 321, 688, 308), (131, 446, 688, 321), (8, 292, 689, 449), (134, 323, 689, 292), (124, 449, 689, 323), (132, 297, 690, 450), (135, 324, 690, 297), (125, 450, 690, 324), (133, 299, 691, 452), (136, 325, 691, 299), (127, 452, 691, 325), (136, 302, 692, 325), (137, 326, 692, 302), (127, 325, 692, 326), (129, 294, 693, 453), (130, 327, 693, 294), (122, 453, 693, 327), (130, 295, 694, 454), (131, 328, 694, 295), (119, 454, 694, 328), (126, 298, 695, 455), (133, 329, 695, 298), (123, 455, 695, 329), (7, 289, 696, 456), (124, 330, 696, 289), (118, 456, 696, 330), (128, 293, 697, 457), (129, 331, 697, 293), (111, 457, 697, 331), (132, 450, 698, 458), (125, 333, 698, 450), (120, 458, 698, 333), (125, 291, 699, 459), (126, 334, 699, 291), (121, 459, 699, 334), (118, 282, 700, 279), (128, 335, 700, 282), (110, 279, 700, 335), (122, 287, 701, 460), (119, 280, 701, 287), (117, 460, 701, 280), (123, 288, 702, 461), (127, 336, 702, 288), (115, 461, 702, 336), (6, 281, 703, 463), (118, 337, 703, 281), (109, 463, 703, 337), (111, 283, 704, 273), (122, 338, 704, 283), (112, 273, 704, 338), (117, 280, 705, 465), (119, 339, 705, 280), (113, 465, 705, 339), (121, 286, 706, 466), (123, 340, 706, 286), (114, 466, 706, 340), (123, 461, 707, 340), (115, 277, 707, 461), (114, 340, 707, 277), (109, 271, 708, 469), (110, 341, 708, 271), (101, 469, 708, 341), (110, 272, 709, 467), (111, 342, 709, 272), (106, 467, 709, 342), (113, 275, 710, 468), (120, 344, 710, 275), (108, 468, 710, 344), (5, 270, 711, 261), (109, 345, 711, 270), (100, 261, 711, 345), (107, 268, 712, 470), (113, 346, 712, 268), (102, 470, 712, 346), (108, 269, 713, 471), (114, 347, 713, 269), (103, 471, 713, 347), (114, 277, 714, 472), (115, 348, 714, 277), (104, 472, 714, 348), (115, 278, 715, 473), (116, 349, 715, 278), (105, 473, 715, 349), (100, 262, 716, 355), (101, 350, 716, 262), (90, 355, 716, 350), (101, 263, 717, 474), (106, 351, 717, 263), (96, 474, 717, 351), (106, 267, 718, 475), (112, 352, 718, 267), (97, 475, 718, 352), (112, 274, 719, 476), (107, 353, 719, 274), (98, 476, 719, 353), (4, 255, 720, 247), (100, 355, 720, 255), (90, 247, 720, 355), (99, 260, 721, 477), (102, 356, 721, 260), (91, 477, 721, 356), (91, 356, 722, 478), (102, 264, 722, 356), (108, 478, 722, 264), (92, 479, 723, 480), (108, 471, 723, 479), (103, 480, 723, 471), (103, 265, 724, 482), (104, 357, 724, 265), (94, 482, 724, 357), (104, 266, 725, 483), (105, 358, 725, 266), (95, 483, 725, 358), (90, 256, 726, 248), (96, 359, 726, 256), (88, 248, 726, 359), (96, 257, 727, 484), (97, 360, 727, 257), (89, 484, 727, 360), (4, 247, 728, 485), (90, 361, 728, 247), (80, 485, 728, 361), (89, 250, 729, 486), (98, 362, 729, 250), (84, 486, 729, 362), (98, 259, 730, 487), (99, 363, 730, 259), (85, 487, 730, 363), (99, 477, 731, 488), (91, 364, 731, 477), (86, 488, 731, 364), (91, 251, 732, 489), (92, 365, 732, 251), (82, 489, 732, 365), (93, 253, 733, 490), (94, 366, 733, 253), (87, 490, 733, 366), (80, 242, 734, 491), (88, 367, 734, 242), (81, 491, 734, 367), (3, 239, 735, 493), (80, 232, 735, 239), (74, 493, 735, 232), (81, 240, 736, 495), (89, 496, 736, 240), (76, 495, 736, 496), (89, 486, 737, 496), (84, 369, 737, 486), (76, 496, 737, 369), (82, 368, 738, 498), (93, 371, 738, 368), (79, 498, 738, 371), (74, 232, 739, 378), (80, 372, 739, 232), (65, 378, 739, 372), (75, 233, 740, 499), (81, 373, 740, 233), (69, 499, 740, 373), (78, 236, 741, 500), (86, 374, 741, 236), (70, 500, 741, 374), (86, 245, 742, 501), (82, 375, 742, 245), (71, 501, 742, 375), (79, 237, 743, 502), (87, 377, 743, 237), (73, 502, 743, 377), (2, 226, 744, 221), (74, 378, 744, 226), (65, 221, 744, 378), (69, 228, 745, 503), (76, 379, 745, 228), (66, 503, 745, 379), (77, 235, 746, 504), (78, 380, 746, 235), (67, 504, 746, 380), (72, 231, 747, 505), (79, 502, 747, 231), (73, 505, 747, 502), (73, 377, 748, 506), (87, 381, 748, 377), (68, 506, 748, 381), (87, 238, 749, 507), (83, 386, 749, 238), (64, 507, 749, 386), (65, 222, 750, 508), (69, 382, 750, 222), (60, 508, 750, 382), (66, 223, 751, 509), (77, 383, 751, 223), (61, 509, 751, 383), (70, 229, 752, 511), (71, 384, 752, 229), (62, 511, 752, 384), (71, 230, 753, 384), (72, 385, 753, 230), (62, 384, 753, 385), (72, 505, 754, 512), (73, 220, 754, 505), (63, 512, 754, 220), (1, 217, 755, 210), (65, 387, 755, 217), (55, 210, 755, 387), (60, 218, 756, 513), (66, 388, 756, 218), (56, 513, 756, 388), (67, 224, 757, 514), (70, 390, 757, 224), (58, 514, 757, 390), (63, 220, 758, 515), (73, 391, 758, 220), (59, 515, 758, 391), (73, 506, 759, 391), (68, 392, 759, 506), (59, 391, 759, 392), (68, 225, 760, 516), (64, 395, 760, 225), (52, 516, 760, 395), (55, 211, 761, 517), (60, 393, 761, 211), (53, 517, 761, 393), (61, 213, 762, 518), (57, 394, 762, 213), (47, 518, 762, 394), (56, 212, 763, 520), (61, 396, 763, 212), (46, 520, 763, 396), (58, 215, 764, 521), (62, 398, 764, 215), (48, 521, 764, 398), (54, 209, 765, 522), (63, 399, 765, 209), (49, 522, 765, 399), (63, 515, 766, 523), (59, 400, 766, 515), (50, 523, 766, 400), (59, 216, 767, 524), (52, 206, 767, 216), (51, 524, 767, 206), (0, 207, 768, 198), (55, 401, 768, 207), (43, 198, 768, 401), (55, 517, 769, 525), (53, 402, 769, 517), (44, 525, 769, 402), (53, 208, 770, 402), (56, 403, 770, 208), (44, 402, 770, 403), (48, 203, 771, 526), (54, 405, 771, 203), (42, 526, 771, 405), (51, 206, 772, 527), (52, 404, 772, 206), (45, 527, 772, 404), (29, 407, 773, 408), (43, 199, 773, 407), (44, 408, 773, 199), (28, 409, 774, 528), (44, 200, 774, 409), (46, 528, 774, 200), (27, 410, 775, 411), (46, 201, 775, 410), (47, 411, 775, 201), (26, 412, 776, 529), (47, 202, 776, 412), (48, 529, 776, 202), (25, 413, 777, 530), (48, 526, 777, 413), (42, 530, 777, 526), (24, 414, 778, 531), (42, 197, 778, 414), (49, 531, 778, 197), (23, 415, 779, 532), (49, 204, 779, 415), (50, 532, 779, 204), (21, 417, 780, 418), (50, 205, 780, 417), (51, 418, 780, 205), (21, 418, 781, 533), (51, 527, 781, 418), (45, 533, 781, 527), (9, 189, 782, 303), (31, 419, 782, 189), (139, 303, 782, 419), (31, 190, 783, 534), (32, 420, 783, 190), (140, 534, 783, 420), (32, 784, 535), (33, 421, 784, 32), (141, 535, 784, 421), (33, 34, 785, 536), (34, 422, 785), (142, 536, 785, 422), (34, 192, 786, 537), (35, 423, 786, 192), (143, 537, 786, 423), (35, 193, 787, 538), (36, 424, 787, 193), (144, 538, 787, 424), (36, 194, 788, 539), (138, 539, 788, 425), (792, 195, 789), (38, 426, 789, 195), (145, 540, 789, 426), (541, 427, 146), (427, 541, 38, 39), (39, 40, 790, 427), (40, 428, 790), (146, 427, 790, 428), (40, 196, 791, 542), (41, 429, 791, 196), (147, 542, 791, 429), (37, 425, 191), (425, 788, 191), (191, 788, 194), (789, 540, 792), (37, 792, 540), (628, 150, 793), (592, 153, 794), (578, 795, 463), (795, 6, 463)])
_uv = me_plane_003.uv_layers.new(name='UVMap')
_uv.uv.foreach_set('vector', [0.149, 0.9231, 0.1226, 0.9615, 0.101, 0.9551, 0.1034, 0.9327, 0.09615, 1.0, 0.07692, 0.9712, 0.101, 0.9551, 0.1226, 0.9615, 0.05769, 0.9423, 0.1034, 0.9327, 0.101, 0.9551, 0.07692, 0.9712, 0.2308, 0.9423, 0.2019, 0.9712, 0.1843, 0.9551, 0.1899, 0.9327, 0.1731, 1.0, 0.1611, 0.9615, 0.1843, 0.9551, 0.2019, 0.9712, 0.149, 0.9231, 0.1899, 0.9327, 0.1843, 0.9551, 0.1611, 0.9615, 0.3365, 0.9519, 0.2933, 0.976, 0.2724, 0.9647, 0.2837, 0.9471, 0.25, 1.0, 0.2404, 0.9712, 0.2724, 0.9647, 0.2933, 0.976, 0.2308, 0.9423, 0.2837, 0.9471, 0.2724, 0.9647, 0.2404, 0.9712, 0.4471, 0.9207, 0.4014, 0.9603, 0.3798, 0.9575, 0.3918, 0.9363, 0.3558, 1.0, 0.3462, 0.976, 0.3798, 0.9575, 0.4014, 0.9603, 0.3365, 0.9519, 0.3918, 0.9363, 0.3798, 0.9575, 0.3462, 0.976, 0.5577, 0.9423, 0.5385, 0.9712, 0.508, 0.9543, 0.5024, 0.9315, 0.5192, 1.0, 0.4832, 0.9603, 0.508, 0.9543, 0.5385, 0.9712, 0.4471, 0.9207, 0.5024, 0.9315, 0.508, 0.9543, 0.4832, 0.9603, 0.6683, 0.9375, 0.6322, 0.9688, 0.6074, 0.9599, 0.613, 0.9399, 0.5962, 1.0, 0.5769, 0.9712, 0.6074, 0.9599, 0.6322, 0.9688, 0.5577, 0.9423, 0.613, 0.9399, 0.6074, 0.9599, 0.5769, 0.9712, 0.7764, 0.899, 0.7776, 0.9495, 0.7412, 0.9455, 0.7224, 0.9183, 0.7788, 1.0, 0.7236, 0.9688, 0.7412, 0.9455, 0.7776, 0.9495, 0.6683, 0.9375, 0.7224, 0.9183, 0.7412, 0.9455, 0.7236, 0.9688, 0.8654, 0.9327, 0.8221, 0.9663, 0.8069, 0.9439, 0.8209, 0.9159, 0.7788, 1.0, 0.7776, 0.9495, 0.8069, 0.9439, 0.8221, 0.9663, 0.7764, 0.899, 0.8209, 0.9159, 0.8069, 0.9439, 0.7776, 0.9495, 0.9423, 0.9423, 0.9183, 0.9712, 0.9006, 0.9583, 0.9038, 0.9375, 0.8942, 1.0, 0.8798, 0.9663, 0.9006, 0.9583, 0.9183, 0.9712, 0.8654, 0.9327, 0.9038, 0.9375, 0.9006, 0.9583, 0.8798, 0.9663, 1.0, 0.0, 0.9327, 0.04327, 0.9103, 0.02885, 0.9327, 0.0, 0.8654, 0.08654, 0.8654, 0.04327, 0.9103, 0.02885, 0.9327, 0.04327, 0.8654, 0.0, 0.9327, 0.0, 0.9103, 0.02885, 0.8654, 0.04327, 0.9423, 0.06731, 0.9375, 0.1202, 0.9135, 0.109, 0.9038, 0.07692, 0.9327, 0.1731, 0.899, 0.1298, 0.9135, 0.109, 0.9375, 0.1202, 0.8654, 0.08654, 0.9038, 0.07692, 0.9135, 0.109, 0.899, 0.1298, 0.9351, 0.601, 0.9339, 0.6731, 0.9111, 0.6619, 0.9002, 0.6202, 0.9327, 0.7452, 0.899, 0.6923, 0.9111, 0.6619, 0.9339, 0.6731, 0.8654, 0.6394, 0.9002, 0.6202, 0.9111, 0.6619, 0.899, 0.6923, 0.9519, 0.851, 0.9087, 0.8918, 0.8942, 0.8766, 0.9087, 0.8486, 0.8654, 0.9327, 0.8654, 0.8894, 0.8942, 0.8766, 0.9087, 0.8918, 0.8654, 0.8462, 0.9087, 0.8486, 0.8942, 0.8766, 0.8654, 0.8894, 0.9327, 0.25, 0.875, 0.2692, 0.8478, 0.2468, 0.863, 0.226, 0.8173, 0.2885, 0.8053, 0.2452, 0.8478, 0.2468, 0.875, 0.2692, 0.7933, 0.2019, 0.863, 0.226, 0.8478, 0.2468, 0.8053, 0.2452, 0.9231, 0.3269, 0.875, 0.3606, 0.8558, 0.3365, 0.8702, 0.3077, 0.8269, 0.3942, 0.8221, 0.3413, 0.8558, 0.3365, 0.875, 0.3606, 0.8173, 0.2885, 0.8702, 0.3077, 0.8558, 0.3365, 0.8221, 0.3413, 0.9327, 0.4038, 0.8798, 0.4423, 0.8622, 0.4263, 0.8798, 0.399, 0.8269, 0.4808, 0.8269, 0.4375, 0.8622, 0.4263, 0.8798, 0.4423, 0.8269, 0.3942, 0.8798, 0.399, 0.8622, 0.4263, 0.8269, 0.4375, 0.9231, 0.4808, 0.8726, 0.5192, 0.8574, 0.5064, 0.875, 0.4808, 0.8221, 0.5577, 0.8245, 0.5192, 0.8574, 0.5064, 0.8726, 0.5192, 0.8269, 0.4808, 0.875, 0.4808, 0.8574, 0.5064, 0.8245, 0.5192, 0.9351, 0.601, 0.9002, 0.6202, 0.8742, 0.5994, 0.8786, 0.5793, 0.8654, 0.6394, 0.8438, 0.5986, 0.8742, 0.5994, 0.9002, 0.6202, 0.8221, 0.5577, 0.8786, 0.5793, 0.8742, 0.5994, 0.8438, 0.5986, 0.9327, 0.7452, 0.8702, 0.7284, 0.8686, 0.6987, 0.899, 0.6923, 0.8077, 0.7115, 0.8365, 0.6755, 0.8686, 0.6987, 0.8702, 0.7284, 0.8654, 0.6394, 0.899, 0.6923, 0.8686, 0.6987, 0.8365, 0.6755, 0.9327, 0.7452, 0.8798, 0.7668, 0.8558, 0.7484, 0.8702, 0.7284, 0.8269, 0.7885, 0.8173, 0.75, 0.8558, 0.7484, 0.8798, 0.7668, 0.8077, 0.7115, 0.8702, 0.7284, 0.8558, 0.7484, 0.8173, 0.75, 0.9327, 0.7452, 0.899, 0.7957, 0.875, 0.7933, 0.8798, 0.7668, 0.8654, 0.8462, 0.8462, 0.8173, 0.875, 0.7933, 0.899, 0.7957, 0.8269, 0.7885, 0.8798, 0.7668, 0.875, 0.7933, 0.8462, 0.8173, 0.8654, 0.0, 0.8269, 0.03846, 0.8141, 0.02564, 0.8269, 0.0, 0.7885, 0.07692, 0.7885, 0.03846, 0.8141, 0.02564, 0.8269, 0.03846, 0.7885, 0.0, 0.8269, 0.0, 0.8141, 0.02564, 0.7885, 0.03846, 0.8654, 0.08654, 0.8293, 0.1442, 0.8157, 0.1218, 0.8269, 0.08173, 0.7933, 0.2019, 0.7909, 0.1394, 0.8157, 0.1218, 0.8293, 0.1442, 0.7885, 0.07692, 0.8269, 0.08173, 0.8157, 0.1218, 0.7909, 0.1394, 0.8654, 0.6394, 0.8365, 0.6755, 0.8205, 0.6619, 0.8269, 0.637, 0.8077, 0.7115, 0.7981, 0.6731, 0.8205, 0.6619, 0.8365, 0.6755, 0.7885, 0.6346, 0.8269, 0.637, 0.8205, 0.6619, 0.7981, 0.6731, 0.8269, 0.3942, 0.7813, 0.4471, 0.7652, 0.4215, 0.78, 0.3822, 0.7356, 0.5, 0.7344, 0.4351, 0.7652, 0.4215, 0.7813, 0.4471, 0.7332, 0.3702, 0.78, 0.3822, 0.7652, 0.4215, 0.7344, 0.4351, 0.8269, 0.4808, 0.8245, 0.5192, 0.7949, 0.5128, 0.7813, 0.4904, 0.8221, 0.5577, 0.7788, 0.5288, 0.7949, 0.5128, 0.8245, 0.5192, 0.7356, 0.5, 0.7813, 0.4904, 0.7949, 0.5128, 0.7788, 0.5288, 0.8269, 0.7885, 0.8017, 0.8438, 0.7796, 0.8149, 0.7813, 0.7728, 0.7764, 0.899, 0.756, 0.8281, 0.7796, 0.8149, 0.8017, 0.8438, 0.7356, 0.7572, 0.7813, 0.7728, 0.7796, 0.8149, 0.756, 0.8281, 0.7885, 0.0, 0.75, 0.03846, 0.7372, 0.02564, 0.75, 0.0, 0.7115, 0.07692, 0.7115, 0.03846, 0.7372, 0.02564, 0.75, 0.03846, 0.75, 0.0, 0.7372, 0.02564, 0.7115, 0.03846, 0.7885, 0.07692, 0.7909, 0.1394, 0.7644, 0.1186, 0.75, 0.07692, 0.7933, 0.2019, 0.7524, 0.1394, 0.7644, 0.1186, 0.7909, 0.1394, 0.7115, 0.07692, 0.75, 0.07692, 0.7644, 0.1186, 0.7524, 0.1394, 0.8173, 0.2885, 0.7752, 0.3293, 0.7444, 0.3061, 0.75, 0.274, 0.7332, 0.3702, 0.7079, 0.3149, 0.7444, 0.3061, 0.7752, 0.3293, 0.6827, 0.2596, 0.75, 0.274, 0.7444, 0.3061, 0.7079, 0.3149, 0.8221, 0.5577, 0.7596, 0.5721, 0.7516, 0.5481, 0.7788, 0.5288, 0.6971, 0.5865, 0.7163, 0.5433, 0.7516, 0.5481, 0.7596, 0.5721, 0.7356, 0.5, 0.7788, 0.5288, 0.7516, 0.5481, 0.7163, 0.5433, 0.7885, 0.6346, 0.7452, 0.6538, 0.7292, 0.6314, 0.7428, 0.6106, 0.7019, 0.6731, 0.6995, 0.6298, 0.7292, 0.6314, 0.7452, 0.6538, 0.6971, 0.5865, 0.7428, 0.6106, 0.7292, 0.6314, 0.6995, 0.6298, 0.8077, 0.7115, 0.7716, 0.7344, 0.7484, 0.7139, 0.7548, 0.6923, 0.7356, 0.7572, 0.7188, 0.7151, 0.7484, 0.7139, 0.7716, 0.7344, 0.7019, 0.6731, 0.7548, 0.6923, 0.7484, 0.7139, 0.7188, 0.7151, 0.7933, 0.2019, 0.738, 0.2308, 0.7131, 0.2163, 0.7284, 0.1947, 0.6827, 0.2596, 0.6731, 0.2236, 0.7131, 0.2163, 0.738, 0.2308, 0.6635, 0.1875, 0.7284, 0.1947, 0.7131, 0.2163, 0.6731, 0.2236, 0.7764, 0.899, 0.7224, 0.9183, 0.7027, 0.8942, 0.72, 0.8726, 0.6683, 0.9375, 0.6659, 0.8918, 0.7027, 0.8942, 0.7224, 0.9183, 0.6635, 0.8462, 0.72, 0.8726, 0.7027, 0.8942, 0.6659, 0.8918, 0.6506, 0.02244, 0.6587, 0.0, 0.0, 0.0, 0.6346, 0.06731, 0.6202, 0.03365, 0.6506, 0.02244, 0.6731, 0.03365, 0.6058, 0.0, 0.6587, 0.0, 0.6506, 0.02244, 0.6202, 0.03365, 0.7115, 0.07692, 0.6875, 0.1322, 0.6699, 0.1106, 0.6731, 0.07212, 0.6635, 0.1875, 0.649, 0.1274, 0.6699, 0.1106, 0.6875, 0.1322, 0.6346, 0.06731, 0.6731, 0.07212, 0.6699, 0.1106, 0.649, 0.1274, 0.7332, 0.3702, 0.6671, 0.4014, 0.6466, 0.3766, 0.6695, 0.3486, 0.601, 0.4327, 0.6034, 0.3798, 0.6466, 0.3766, 0.6671, 0.4014, 0.6058, 0.3269, 0.6695, 0.3486, 0.6466, 0.3766, 0.6034, 0.3798, 0.7332, 0.3702, 0.7031, 0.4159, 0.6691, 0.4215, 0.6671, 0.4014, 0.6731, 0.4615, 0.637, 0.4471, 0.6691, 0.4215, 0.7031, 0.4159, 0.601, 0.4327, 0.6671, 0.4014, 0.6691, 0.4215, 0.637, 0.4471, 0.7356, 0.5, 0.7163, 0.5433, 0.6891, 0.5353, 0.6851, 0.5096, 0.6971, 0.5865, 0.6659, 0.5529, 0.6891, 0.5353, 0.7163, 0.5433, 0.6346, 0.5192, 0.6851, 0.5096, 0.6891, 0.5353, 0.6659, 0.5529, 0.6971, 0.5865, 0.6995, 0.6298, 0.6635, 0.621, 0.6442, 0.595, 0.7019, 0.6731, 0.6466, 0.6382, 0.6635, 0.621, 0.6995, 0.6298, 0.5913, 0.6034, 0.6442, 0.595, 0.6635, 0.621, 0.6466, 0.6382, 0.6635, 0.1875, 0.6298, 0.2188, 0.6154, 0.1987, 0.625, 0.1731, 0.5962, 0.25, 0.5913, 0.2043, 0.6154, 0.1987, 0.6298, 0.2188, 0.5865, 0.1587, 0.625, 0.1731, 0.6154, 0.1987, 0.5913, 0.2043, 0.6827, 0.2596, 0.6442, 0.2933, 0.6282, 0.2788, 0.6394, 0.2548, 0.6058, 0.3269, 0.601, 0.2885, 0.6282, 0.2788, 0.6442, 0.2933, 0.5962, 0.25, 0.6394, 0.2548, 0.6282, 0.2788, 0.601, 0.2885, 0.6731, 0.4615, 0.6538, 0.4904, 0.6362, 0.4712, 0.637, 0.4471, 0.6346, 0.5192, 0.6178, 0.476, 0.6362, 0.4712, 0.6538, 0.4904, 0.601, 0.4327, 0.637, 0.4471, 0.6362, 0.4712, 0.6178, 0.476, 0.7019, 0.6731, 0.6683, 0.7139, 0.6426, 0.6771, 0.6466, 0.6382, 0.6346, 0.7548, 0.613, 0.6791, 0.6426, 0.6771, 0.6683, 0.7139, 0.5913, 0.6034, 0.6466, 0.6382, 0.6426, 0.6771, 0.613, 0.6791, 0.6346, 0.06731, 0.6106, 0.113, 0.5929, 0.09455, 0.5962, 0.0625, 0.5865, 0.1587, 0.5721, 0.1082, 0.5929, 0.09455, 0.6106, 0.113, 0.5577, 0.05769, 0.5962, 0.0625, 0.5929, 0.09455, 0.5721, 0.1082, 0.6346, 0.5192, 0.613, 0.5613, 0.5946, 0.5473, 0.5962, 0.5192, 0.5913, 0.6034, 0.5745, 0.5613, 0.5946, 0.5473, 0.613, 0.5613, 0.5577, 0.5192, 0.5962, 0.5192, 0.5946, 0.5473, 0.5745, 0.5613, 0.6346, 0.7548, 0.5962, 0.7957, 0.5833, 0.7708, 0.5962, 0.738, 0.5577, 0.8365, 0.5577, 0.7788, 0.5833, 0.7708, 0.5962, 0.7957, 0.5577, 0.7212, 0.5962, 0.738, 0.5833, 0.7708, 0.5577, 0.7788, 0.6635, 0.8462, 0.6106, 0.8942, 0.5929, 0.875, 0.6106, 0.8413, 0.5577, 0.9423, 0.5577, 0.8894, 0.5929, 0.875, 0.6106, 0.8942, 0.5577, 0.8365, 0.6106, 0.8413, 0.5929, 0.875, 0.5577, 0.8894, 0.0, 0.0, 0.6058, 0.0, 0.5817, 0.02885, 0.5513, 0.01923, 0.5577, 0.05769, 0.524, 0.02885, 0.5513, 0.01923, 0.5817, 0.02885, 0.4904, 0.0, 0.5481, 0.0, 0.5513, 0.01923, 0.524, 0.02885, 0.5865, 0.1587, 0.5529, 0.1803, 0.5304, 0.1466, 0.5361, 0.119, 0.5192, 0.2019, 0.5024, 0.1406, 0.5304, 0.1466, 0.5529, 0.1803, 0.4856, 0.07933, 0.5361, 0.119, 0.5304, 0.1466, 0.5024, 0.1406, 0.5962, 0.25, 0.5577, 0.2692, 0.5449, 0.2468, 0.5577, 0.226, 0.5192, 0.2885, 0.5192, 0.2452, 0.5449, 0.2468, 0.5577, 0.2692, 0.5192, 0.2019, 0.5577, 0.226, 0.5449, 0.2468, 0.5192, 0.2452, 0.6058, 0.3269, 0.5481, 0.3462, 0.5385, 0.3269, 0.5625, 0.3077, 0.4904, 0.3654, 0.5048, 0.3269, 0.5385, 0.3269, 0.5481, 0.3462, 0.5192, 0.2885, 0.5625, 0.3077, 0.5385, 0.3269, 0.5048, 0.3269, 0.601, 0.4327, 0.5457, 0.4375, 0.5272, 0.4135, 0.5457, 0.399, 0.4904, 0.4423, 0.4904, 0.4038, 0.5272, 0.4135, 0.5457, 0.4375, 0.4904, 0.3654, 0.5457, 0.399, 0.5272, 0.4135, 0.4904, 0.4038, 0.601, 0.4327, 0.5793, 0.476, 0.5497, 0.4647, 0.5457, 0.4375, 0.5577, 0.5192, 0.524, 0.4808, 0.5497, 0.4647, 0.5793, 0.476, 0.4904, 0.4423, 0.5457, 0.4375, 0.5497, 0.4647, 0.524, 0.4808, 0.5913, 0.6034, 0.5361, 0.6238, 0.5176, 0.5921, 0.5361, 0.5661, 0.4808, 0.6442, 0.4808, 0.5865, 0.5176, 0.5921, 0.5361, 0.6238, 0.4808, 0.5288, 0.5361, 0.5661, 0.5176, 0.5921, 0.4808, 0.5865, 0.5577, 0.7212, 0.5024, 0.732, 0.4952, 0.7027, 0.5192, 0.6827, 0.4471, 0.7428, 0.4639, 0.6935, 0.4952, 0.7027, 0.5024, 0.732, 0.4808, 0.6442, 0.5192, 0.6827, 0.4952, 0.7027, 0.4639, 0.6935, 0.5577, 0.7212, 0.5192, 0.774, 0.4952, 0.7636, 0.5024, 0.732, 0.4808, 0.8269, 0.4639, 0.7849, 0.4952, 0.7636, 0.5192, 0.774, 0.4471, 0.7428, 0.5024, 0.732, 0.4952, 0.7636, 0.4639, 0.7849, 0.5577, 0.8365, 0.5024, 0.8786, 0.4952, 0.8614, 0.5192, 0.8317, 0.4471, 0.9207, 0.4639, 0.8738, 0.4952, 0.8614, 0.5024, 0.8786, 0.4808, 0.8269, 0.5192, 0.8317, 0.4952, 0.8614, 0.4639, 0.8738, 0.5192, 0.2019, 0.476, 0.2284, 0.4647, 0.2099, 0.4808, 0.1875, 0.4327, 0.2548, 0.4375, 0.2139, 0.4647, 0.2099, 0.476, 0.2284, 0.4423, 0.1731, 0.4808, 0.1875, 0.4647, 0.2099, 0.4375, 0.2139, 0.5192, 0.2885, 0.5048, 0.3269, 0.4808, 0.3029, 0.476, 0.2716, 0.4904, 0.3654, 0.4615, 0.3101, 0.4808, 0.3029, 0.5048, 0.3269, 0.4327, 0.2548, 0.476, 0.2716, 0.4808, 0.3029, 0.4615, 0.3101, 0.4904, 0.0, 0.4435, 0.04567, 0.4303, 0.03045, 0.4471, 0.0, 0.3966, 0.09135, 0.4002, 0.04567, 0.4303, 0.03045, 0.4435, 0.04567, 0.4038, 0.0, 0.4471, 0.0, 0.4303, 0.03045, 0.4002, 0.04567, 0.4856, 0.07933, 0.4639, 0.1262, 0.4415, 0.1146, 0.4411, 0.08534, 0.4423, 0.1731, 0.4195, 0.1322, 0.4415, 0.1146, 0.4639, 0.1262, 0.3966, 0.09135, 0.4411, 0.08534, 0.4415, 0.1146, 0.4195, 0.1322, 0.4904, 0.3654, 0.4471, 0.399, 0.4359, 0.375, 0.4519, 0.3462, 0.4038, 0.4327, 0.4087, 0.3798, 0.4359, 0.375, 0.4471, 0.399, 0.4135, 0.3269, 0.4519, 0.3462, 0.4359, 0.375, 0.4087, 0.3798, 0.4904, 0.4423, 0.4423, 0.4952, 0.4295, 0.4744, 0.4471, 0.4375, 0.3942, 0.5481, 0.399, 0.4904, 0.4295, 0.4744, 0.4423, 0.4952, 0.4038, 0.4327, 0.4471, 0.4375, 0.4295, 0.4744, 0.399, 0.4904, 0.4808, 0.5288, 0.4255, 0.5962, 0.4151, 0.5801, 0.4375, 0.5385, 0.3702, 0.6635, 0.3822, 0.6058, 0.4151, 0.5801, 0.4255, 0.5962, 0.3942, 0.5481, 0.4375, 0.5385, 0.4151, 0.5801, 0.3822, 0.6058, 0.4808, 0.6442, 0.4639, 0.6935, 0.4327, 0.6835, 0.4255, 0.6538, 0.4471, 0.7428, 0.4087, 0.7031, 0.4327, 0.6835, 0.4639, 0.6935, 0.3702, 0.6635, 0.4255, 0.6538, 0.4327, 0.6835, 0.4087, 0.7031, 0.4808, 0.8269, 0.4639, 0.8738, 0.4327, 0.8598, 0.4255, 0.8293, 0.4471, 0.9207, 0.4087, 0.8762, 0.4327, 0.8598, 0.4639, 0.8738, 0.3702, 0.8317, 0.4255, 0.8293, 0.4327, 0.8598, 0.4087, 0.8762, 0.4423, 0.1731, 0.4375, 0.2139, 0.4135, 0.2003, 0.4038, 0.1731, 0.4327, 0.2548, 0.399, 0.2139, 0.4135, 0.2003, 0.4375, 0.2139, 0.3654, 0.1731, 0.4038, 0.1731, 0.4135, 0.2003, 0.399, 0.2139, 0.4135, 0.3269, 0.4087, 0.3798, 0.3798, 0.3734, 0.3678, 0.3438, 0.4038, 0.4327, 0.363, 0.3966, 0.3798, 0.3734, 0.4087, 0.3798, 0.3221, 0.3606, 0.3678, 0.3438, 0.3798, 0.3734, 0.363, 0.3966, 0.4038, 0.0, 0.3654, 0.01923, 0.3429, 0.01282, 0.351, 0.0, 0.3269, 0.03846, 0.3125, 0.01923, 0.3429, 0.01282, 0.3654, 0.01923, 0.2981, 0.0, 0.351, 0.0, 0.3429, 0.01282, 0.3125, 0.01923, 0.3966, 0.09135, 0.381, 0.1322, 0.363, 0.1266, 0.3618, 0.1034, 0.3654, 0.1731, 0.3462, 0.1442, 0.363, 0.1266, 0.381, 0.1322, 0.3269, 0.1154, 0.3618, 0.1034, 0.363, 0.1266, 0.3462, 0.1442, 0.4135, 0.3269, 0.3678, 0.3438, 0.3558, 0.3189, 0.3726, 0.2981, 0.3221, 0.3606, 0.3269, 0.3149, 0.3558, 0.3189, 0.3678, 0.3438, 0.3317, 0.2692, 0.3726, 0.2981, 0.3558, 0.3189, 0.3269, 0.3149, 0.4038, 0.4327, 0.3654, 0.4375, 0.351, 0.4119, 0.363, 0.3966, 0.3269, 0.4423, 0.3245, 0.4014, 0.351, 0.4119, 0.3654, 0.4375, 0.3221, 0.3606, 0.363, 0.3966, 0.351, 0.4119, 0.3245, 0.4014, 0.4038, 0.4327, 0.399, 0.4904, 0.375, 0.4744, 0.3654, 0.4375, 0.3942, 0.5481, 0.3606, 0.4952, 0.375, 0.4744, 0.399, 0.4904, 0.3269, 0.4423, 0.3654, 0.4375, 0.375, 0.4744, 0.3606, 0.4952, 0.4471, 0.7428, 0.4087, 0.7873, 0.3814, 0.7748, 0.387, 0.7464, 0.3702, 0.8317, 0.3486, 0.7909, 0.3814, 0.7748, 0.4087, 0.7873, 0.3269, 0.75, 0.387, 0.7464, 0.3814, 0.7748, 0.3486, 0.7909, 0.4471, 0.9207, 0.3918, 0.9363, 0.3846, 0.9014, 0.4087, 0.8762, 0.3365, 0.9519, 0.3534, 0.8918, 0.3846, 0.9014, 0.3918, 0.9363, 0.3702, 0.8317, 0.4087, 0.8762, 0.3846, 0.9014, 0.3534, 0.8918, 0.3966, 0.09135, 0.3618, 0.1034, 0.3281, 0.09014, 0.3269, 0.1154, 0.2933, 0.1022, 0.3277, 0.09856, 0.3618, 0.1034, 0.2596, 0.08894, 0.3277, 0.09856, 0.2933, 0.1022, 0.3654, 0.1731, 0.3486, 0.2212, 0.3285, 0.2051, 0.3269, 0.1731, 0.3317, 0.2692, 0.3101, 0.2212, 0.3285, 0.2051, 0.3486, 0.2212, 0.2885, 0.1731, 0.3269, 0.1731, 0.3285, 0.2051, 0.3101, 0.2212, 0.3942, 0.5481, 0.3413, 0.5721, 0.3205, 0.5545, 0.3365, 0.5337, 0.2885, 0.5962, 0.2837, 0.5577, 0.3205, 0.5545, 0.3413, 0.5721, 0.2788, 0.5192, 0.3365, 0.5337, 0.3205, 0.5545, 0.2837, 0.5577, 0.3702, 0.6635, 0.3293, 0.6683, 0.3157, 0.6442, 0.3293, 0.6298, 0.2885, 0.6731, 0.2885, 0.6346, 0.3157, 0.6442, 0.3293, 0.6683, 0.2885, 0.5962, 0.3293, 0.6298, 0.3157, 0.6442, 0.2885, 0.6346, 0.3702, 0.6635, 0.3486, 0.7067, 0.3285, 0.6955, 0.3293, 0.6683, 0.3269, 0.75, 0.3077, 0.7115, 0.3285, 0.6955, 0.3486, 0.7067, 0.2885, 0.6731, 0.3293, 0.6683, 0.3285, 0.6955, 0.3077, 0.7115, 0.3269, 0.1154, 0.3077, 0.1442, 0.2917, 0.1258, 0.2933, 0.1022, 0.2885, 0.1731, 0.274, 0.131, 0.2917, 0.1258, 0.3077, 0.1442, 0.2596, 0.08894, 0.2933, 0.1022, 0.2917, 0.1258, 0.274, 0.131, 0.3317, 0.2692, 0.3269, 0.3149, 0.3013, 0.2933, 0.2909, 0.2596, 0.3221, 0.3606, 0.2861, 0.3053, 0.3013, 0.2933, 0.3269, 0.3149, 0.25, 0.25, 0.2909, 0.2596, 0.3013, 0.2933, 0.2861, 0.3053, 0.3269, 0.4423, 0.3029, 0.4808, 0.2853, 0.4679, 0.2885, 0.4423, 0.2788, 0.5192, 0.2644, 0.4808, 0.2853, 0.4679, 0.3029, 0.4808, 0.25, 0.4423, 0.2885, 0.4423, 0.2853, 0.4679, 0.2644, 0.4808, 0.3702, 0.8317, 0.3005, 0.887, 0.2837, 0.8798, 0.3101, 0.8486, 0.2308, 0.9423, 0.2404, 0.9038, 0.2837, 0.8798, 0.3005, 0.887, 0.25, 0.8654, 0.3101, 0.8486, 0.2837, 0.8798, 0.2404, 0.9038, 0.0, 0.0, 0.2981, 0.0, 0.2788, 0.04447, 0.2564, 0.02965, 0.2596, 0.08894, 0.2356, 0.04447, 0.2564, 0.02965, 0.2788, 0.04447, 0.2115, 0.0, 0.2548, 0.0, 0.2564, 0.02965, 0.2356, 0.04447, 0.2885, 0.1731, 0.2692, 0.2115, 0.25, 0.1987, 0.25, 0.1731, 0.25, 0.25, 0.2308, 0.2115, 0.25, 0.1987, 0.2692, 0.2115, 0.2115, 0.1731, 0.25, 0.1731, 0.25, 0.1987, 0.2308, 0.2115, 0.3221, 0.3606, 0.2668, 0.3726, 0.2404, 0.3542, 0.2548, 0.3389, 0.2115, 0.3846, 0.1995, 0.351, 0.2404, 0.3542, 0.2668, 0.3726, 0.1875, 0.3173, 0.2548, 0.3389, 0.2404, 0.3542, 0.1995, 0.351, 0.3221, 0.3606, 0.2861, 0.4014, 0.2612, 0.3958, 0.2668, 0.3726, 0.25, 0.4423, 0.2308, 0.4135, 0.2612, 0.3958, 0.2861, 0.4014, 0.2115, 0.3846, 0.2668, 0.3726, 0.2612, 0.3958, 0.2308, 0.4135, 0.2885, 0.6731, 0.2452, 0.6923, 0.2324, 0.6619, 0.2476, 0.637, 0.2019, 0.7115, 0.2043, 0.6563, 0.2324, 0.6619, 0.2452, 0.6923, 0.2067, 0.601, 0.2476, 0.637, 0.2324, 0.6619, 0.2043, 0.6563, 0.2596, 0.08894, 0.2356, 0.131, 0.2083, 0.1162, 0.2067, 0.08774, 0.2115, 0.1731, 0.1827, 0.1298, 0.2083, 0.1162, 0.2356, 0.131, 0.1538, 0.08654, 0.2067, 0.08774, 0.2083, 0.1162, 0.1827, 0.1298, 0.25, 0.25, 0.2188, 0.2837, 0.1971, 0.2724, 0.2019, 0.25, 0.1875, 0.3173, 0.1707, 0.2837, 0.1971, 0.2724, 0.2188, 0.2837, 0.1538, 0.25, 0.2019, 0.25, 0.1971, 0.2724, 0.1707, 0.2837, 0.25, 0.4423, 0.2115, 0.4615, 0.2115, 0.4359, 0.2308, 0.4135, 0.1731, 0.4808, 0.1923, 0.4327, 0.2115, 0.4359, 0.2115, 0.4615, 0.2115, 0.3846, 0.2308, 0.4135, 0.2115, 0.4359, 0.1923, 0.4327, 0.2788, 0.5192, 0.2428, 0.5601, 0.2196, 0.5337, 0.226, 0.5, 0.2067, 0.601, 0.1899, 0.5409, 0.2196, 0.5337, 0.2428, 0.5601, 0.1731, 0.4808, 0.226, 0.5, 0.2196, 0.5337, 0.1899, 0.5409, 0.25, 0.8654, 0.1995, 0.8942, 0.1907, 0.8622, 0.2115, 0.8317, 0.149, 0.9231, 0.1611, 0.8606, 0.1907, 0.8622, 0.1995, 0.8942, 0.1731, 0.7981, 0.2115, 0.8317, 0.1907, 0.8622, 0.1611, 0.8606, 0.2115, 0.0, 0.1827, 0.04327, 0.1635, 0.02885, 0.1683, 0.0, 0.1538, 0.08654, 0.1394, 0.04327, 0.1635, 0.02885, 0.1827, 0.04327, 0.125, 0.0, 0.1683, 0.0, 0.1635, 0.02885, 0.1394, 0.04327, 0.2115, 0.1731, 0.1827, 0.2115, 0.1667, 0.1987, 0.1731, 0.1731, 0.1538, 0.25, 0.1442, 0.2115, 0.1667, 0.1987, 0.1827, 0.2115, 0.1346, 0.1731, 0.1731, 0.1731, 0.1667, 0.1987, 0.1442, 0.2115, 0.2115, 0.3846, 0.1923, 0.4327, 0.1587, 0.4327, 0.1514, 0.4087, 0.1731, 0.4808, 0.1322, 0.4567, 0.1587, 0.4327, 0.1923, 0.4327, 0.09135, 0.4327, 0.1514, 0.4087, 0.1587, 0.4327, 0.1322, 0.4567, 0.2067, 0.601, 0.2043, 0.6563, 0.1779, 0.6426, 0.1659, 0.6082, 0.2019, 0.7115, 0.1635, 0.6635, 0.1779, 0.6426, 0.2043, 0.6563, 0.125, 0.6154, 0.1659, 0.6082, 0.1779, 0.6426, 0.1635, 0.6635, 0.1875, 0.3173, 0.1394, 0.375, 0.1154, 0.359, 0.1274, 0.3221, 0.09135, 0.4327, 0.07933, 0.3798, 0.1154, 0.359, 0.1394, 0.375, 0.06731, 0.3269, 0.1274, 0.3221, 0.1154, 0.359, 0.07933, 0.3798, 0.1731, 0.4808, 0.1202, 0.5, 0.1106, 0.4776, 0.1322, 0.4567, 0.06731, 0.5192, 0.07933, 0.476, 0.1106, 0.4776, 0.1202, 0.5, 0.09135, 0.4327, 0.1322, 0.4567, 0.1106, 0.4776, 0.07933, 0.476, 0.2067, 0.601, 0.1659, 0.6082, 0.133, 0.5785, 0.137, 0.5601, 0.125, 0.6154, 0.09615, 0.5673, 0.133, 0.5785, 0.1659, 0.6082, 0.06731, 0.5192, 0.137, 0.5601, 0.133, 0.5785, 0.09615, 0.5673, 0.2019, 0.7115, 0.1442, 0.7476, 0.1218, 0.7292, 0.1394, 0.7019, 0.08654, 0.7837, 0.08173, 0.738, 0.1218, 0.7292, 0.1442, 0.7476, 0.07692, 0.6923, 0.1394, 0.7019, 0.1218, 0.7292, 0.08173, 0.738, 0.1731, 0.7981, 0.1202, 0.8317, 0.109, 0.8157, 0.1298, 0.7909, 0.06731, 0.8654, 0.07692, 0.8245, 0.109, 0.8157, 0.1202, 0.8317, 0.08654, 0.7837, 0.1298, 0.7909, 0.109, 0.8157, 0.07692, 0.8245, 0.1538, 0.08654, 0.107, 0.1418, 0.09054, 0.117, 0.1058, 0.07692, 0.0601, 0.1971, 0.05889, 0.1322, 0.09054, 0.117, 0.107, 0.1418, 0.05769, 0.06731, 0.1058, 0.07692, 0.09054, 0.117, 0.05889, 0.1322, 0.1538, 0.25, 0.1106, 0.2885, 0.09375, 0.258, 0.107, 0.2236, 0.06731, 0.3269, 0.0637, 0.262, 0.09375, 0.258, 0.1106, 0.2885, 0.0601, 0.1971, 0.107, 0.2236, 0.09375, 0.258, 0.0637, 0.262, 0.125, 0.0, 0.09135, 0.03365, 0.0609, 0.02244, 0.0625, 0.0, 0.05769, 0.06731, 0.02885, 0.03365, 0.0609, 0.02244, 0.09135, 0.03365, 0.0, 0.0, 0.0625, 0.0, 0.0609, 0.02244, 0.02885, 0.03365, 0.125, 0.6154, 0.101, 0.6538, 0.08333, 0.6346, 0.08654, 0.6058, 0.07692, 0.6923, 0.0625, 0.6442, 0.08333, 0.6346, 0.101, 0.6538, 0.04808, 0.5962, 0.08654, 0.6058, 0.08333, 0.6346, 0.0625, 0.6442, 0.0, 0.0, 0.02885, 0.03365, 0.01923, 0.07051, 0.0, 0.07212, 0.05769, 0.06731, 0.02885, 0.1058, 0.01923, 0.07051, 0.02885, 0.03365, 0.0, 0.1442, 0.0, 0.07212, 0.01923, 0.07051, 0.02885, 0.1058, 0.0, 0.1442, 0.03005, 0.1707, 0.02003, 0.1971, 0.0, 0.1971, 0.0601, 0.1971, 0.03005, 0.2236, 0.02003, 0.1971, 0.03005, 0.1707, 0.0, 0.25, 0.0, 0.1971, 0.02003, 0.1971, 0.03005, 0.2236, 0.0, 0.25, 0.03365, 0.2885, 0.02244, 0.3109, 0.0, 0.3029, 0.06731, 0.3269, 0.03365, 0.3413, 0.02244, 0.3109, 0.03365, 0.2885, 0.0, 0.3558, 0.0, 0.3029, 0.02244, 0.3109, 0.03365, 0.3413, 0.0, 0.3558, 0.04567, 0.3942, 0.03045, 0.4103, 0.0, 0.399, 0.09135, 0.4327, 0.04567, 0.4375, 0.03045, 0.4103, 0.04567, 0.3942, 0.0, 0.4423, 0.0, 0.399, 0.03045, 0.4103, 0.04567, 0.4375, 0.0, 0.4423, 0.03365, 0.4808, 0.02244, 0.4936, 0.0, 0.4808, 0.06731, 0.5192, 0.03365, 0.5192, 0.02244, 0.4936, 0.03365, 0.4808, 0.0, 0.5192, 0.0, 0.4808, 0.02244, 0.4936, 0.03365, 0.5192, 0.0, 0.5192, 0.02404, 0.5577, 0.01603, 0.5705, 0.0, 0.5577, 0.04808, 0.5962, 0.02404, 0.5962, 0.01603, 0.5705, 0.02404, 0.5577, 0.0, 0.5962, 0.0, 0.5577, 0.01603, 0.5705, 0.02404, 0.5962, 0.0, 0.5962, 0.03846, 0.6442, 0.02564, 0.6538, 0.0, 0.6346, 0.07692, 0.6923, 0.03846, 0.6827, 0.02564, 0.6538, 0.03846, 0.6442, 0.0, 0.6731, 0.0, 0.6346, 0.02564, 0.6538, 0.03846, 0.6827, 0.0, 0.6731, 0.04327, 0.7284, 0.02885, 0.7356, 0.0, 0.7115, 0.08654, 0.7837, 0.04327, 0.7668, 0.02885, 0.7356, 0.04327, 0.7284, 0.0, 0.75, 0.0, 0.7115, 0.02885, 0.7356, 0.04327, 0.7668, 0.0, 0.75, 0.04327, 0.7668, 0.02885, 0.7965, 0.0, 0.8029, 0.08654, 0.7837, 0.04327, 0.8197, 0.02885, 0.7965, 0.04327, 0.7668, 0.0, 0.8558, 0.0, 0.8029, 0.02885, 0.7965, 0.04327, 0.8197, 0.0, 0.8558, 0.02885, 0.899, 0.01923, 0.9327, 0.0, 0.9279, 0.05769, 0.9423, 0.02885, 0.9712, 0.01923, 0.9327, 0.02885, 0.899, 0.0, 1.0, 0.0, 0.9279, 0.01923, 0.9327, 0.02885, 0.9712, 1.0, 0.1346, 0.9663, 0.1538, 0.9583, 0.125, 0.9712, 0.101, 0.9327, 0.1731, 0.9375, 0.1202, 0.9583, 0.125, 0.9663, 0.1538, 0.9423, 0.06731, 0.9712, 0.101, 0.9583, 0.125, 0.9375, 0.1202, 1.0, 0.2115, 0.9663, 0.2308, 0.9551, 0.2115, 0.9663, 0.1923, 0.9327, 0.25, 0.9327, 0.2115, 0.9551, 0.2115, 0.9663, 0.2308, 0.9327, 0.1731, 0.9663, 0.1923, 0.9551, 0.2115, 0.9327, 0.2115, 1.0, 0.2885, 0.9615, 0.3077, 0.9519, 0.2885, 0.9663, 0.2692, 0.9231, 0.3269, 0.9279, 0.2885, 0.9519, 0.2885, 0.9615, 0.3077, 0.9327, 0.25, 0.9663, 0.2692, 0.9519, 0.2885, 0.9279, 0.2885, 1.0, 0.3654, 0.9663, 0.3846, 0.9519, 0.3654, 0.9615, 0.3462, 0.9327, 0.4038, 0.9279, 0.3654, 0.9519, 0.3654, 0.9663, 0.3846, 0.9231, 0.3269, 0.9615, 0.3462, 0.9519, 0.3654, 0.9279, 0.3654, 1.0, 0.4423, 0.9615, 0.4615, 0.9519, 0.4423, 0.9663, 0.4231, 0.9231, 0.4808, 0.9279, 0.4423, 0.9519, 0.4423, 0.9615, 0.4615, 0.9327, 0.4038, 0.9663, 0.4231, 0.9519, 0.4423, 0.9279, 0.4423, 1.0, 0.5288, 0.9675, 0.5649, 0.9527, 0.5369, 0.9615, 0.5048, 0.9351, 0.601, 0.9291, 0.5409, 0.9527, 0.5369, 0.9675, 0.5649, 0.9231, 0.4808, 0.9615, 0.5048, 0.9527, 0.5369, 0.9291, 0.5409, 1.0, 0.6442, 0.9663, 0.6947, 0.9559, 0.6635, 0.9675, 0.6226, 0.9327, 0.7452, 0.9339, 0.6731, 0.9559, 0.6635, 0.9663, 0.6947, 0.9351, 0.601, 0.9675, 0.6226, 0.9559, 0.6635, 0.9339, 0.6731, 1.0, 0.75, 0.976, 0.8005, 0.9615, 0.7821, 0.9663, 0.7476, 0.9519, 0.851, 0.9423, 0.7981, 0.9615, 0.7821, 0.976, 0.8005, 0.9327, 0.7452, 0.9663, 0.7476, 0.9615, 0.7821, 0.9423, 0.7981, 1.0, 0.9038, 0.9712, 0.9231, 0.9647, 0.899, 0.976, 0.8774, 0.9423, 0.9423, 0.9471, 0.8966, 0.9647, 0.899, 0.9712, 0.9231, 0.9519, 0.851, 0.976, 0.8774, 0.9647, 0.899, 0.9471, 0.8966, 0.05769, 0.9423, 0.07692, 0.9712, 0.05128, 0.9808, 0.02885, 0.9712, 0.09615, 1.0, 0.04808, 1.0, 0.05128, 0.9808, 0.07692, 0.9712, 0.0, 1.0, 0.02885, 0.9712, 0.05128, 0.9808, 0.04808, 1.0, 0.149, 0.9231, 0.1611, 0.9615, 0.1394, 0.9744, 0.1226, 0.9615, 0.1731, 1.0, 0.1346, 1.0, 0.1394, 0.9744, 0.1611, 0.9615, 0.09615, 1.0, 0.1226, 0.9615, 0.1394, 0.9744, 0.1346, 1.0, 0.2308, 0.9423, 0.2404, 0.9712, 0.2179, 0.9808, 0.2019, 0.9712, 0.25, 1.0, 0.2115, 1.0, 0.2179, 0.9808, 0.2404, 0.9712, 0.1731, 1.0, 0.2019, 0.9712, 0.2179, 0.9808, 0.2115, 1.0, 0.3365, 0.9519, 0.3462, 0.976, 0.3141, 0.984, 0.2933, 0.976, 0.3558, 1.0, 0.3029, 1.0, 0.3141, 0.984, 0.3462, 0.976, 0.25, 1.0, 0.2933, 0.976, 0.3141, 0.984, 0.3029, 1.0, 0.4471, 0.9207, 0.4447, 0.9603, 0.4151, 0.9736, 0.4014, 0.9603, 0.4423, 1.0, 0.399, 1.0, 0.4151, 0.9736, 0.4447, 0.9603, 0.3558, 1.0, 0.4014, 0.9603, 0.4151, 0.9736, 0.399, 1.0, 0.4471, 0.9207, 0.4832, 0.9603, 0.4696, 0.9736, 0.4447, 0.9603, 0.5192, 1.0, 0.4808, 1.0, 0.4696, 0.9736, 0.4832, 0.9603, 0.4423, 1.0, 0.4447, 0.9603, 0.4696, 0.9736, 0.4808, 1.0, 0.5577, 0.9423, 0.5769, 0.9712, 0.5577, 0.9808, 0.5385, 0.9712, 0.5962, 1.0, 0.5577, 1.0, 0.5577, 0.9808, 0.5769, 0.9712, 0.5192, 1.0, 0.5385, 0.9712, 0.5577, 0.9808, 0.5577, 1.0, 0.6683, 0.9375, 0.6707, 0.9688, 0.6458, 0.9792, 0.6322, 0.9688, 0.6731, 1.0, 0.6346, 1.0, 0.6458, 0.9792, 0.6707, 0.9688, 0.5962, 1.0, 0.6322, 0.9688, 0.6458, 0.9792, 0.6346, 1.0, 0.6683, 0.9375, 0.7236, 0.9688, 0.7067, 0.9792, 0.6707, 0.9688, 0.7788, 1.0, 0.726, 1.0, 0.7067, 0.9792, 0.7236, 0.9688, 0.6731, 1.0, 0.6707, 0.9688, 0.7067, 0.9792, 0.726, 1.0, 0.8654, 0.9327, 0.8798, 0.9663, 0.8462, 0.9776, 0.8221, 0.9663, 0.8942, 1.0, 0.8365, 1.0, 0.8462, 0.9776, 0.8798, 0.9663, 0.7788, 1.0, 0.8221, 0.9663, 0.8462, 0.9776, 0.8365, 1.0, 0.9423, 0.9423, 0.9712, 0.9712, 0.9455, 0.9808, 0.9183, 0.9712, 1.0, 1.0, 0.9471, 1.0, 0.9455, 0.9808, 0.9712, 0.9712, 0.8942, 1.0, 0.9183, 0.9712, 0.9455, 0.9808, 0.9471, 1.0, 1.0, 0.0, 0.9712, 0.03365, 0.9327, 0.04327, 0.9423, 0.06731, 0.9038, 0.07692, 0.9359, 0.05128, 0.9712, 0.03365, 0.8654, 0.08654, 0.9359, 0.05128, 0.9038, 0.07692, 0.9231, 0.4808, 0.9291, 0.5409, 0.8934, 0.5465, 0.8726, 0.5192, 0.9351, 0.601, 0.8786, 0.5793, 0.8934, 0.5465, 0.9291, 0.5409, 0.8221, 0.5577, 0.8726, 0.5192, 0.8934, 0.5465, 0.8786, 0.5793, 0.9327, 0.7452, 0.9423, 0.7981, 0.9167, 0.8141, 0.899, 0.7957, 0.9519, 0.851, 0.9087, 0.8486, 0.9167, 0.8141, 0.9423, 0.7981, 0.8654, 0.8462, 0.899, 0.7957, 0.9167, 0.8141, 0.9087, 0.8486, 0.9519, 0.851, 0.9471, 0.8966, 0.9199, 0.9087, 0.9087, 0.8918, 0.9423, 0.9423, 0.9038, 0.9375, 0.9199, 0.9087, 0.9471, 0.8966, 0.8654, 0.9327, 0.9087, 0.8918, 0.9199, 0.9087, 0.9038, 0.9375, 0.8654, 0.08654, 0.899, 0.1298, 0.8638, 0.1538, 0.8293, 0.1442, 0.9327, 0.1731, 0.863, 0.1875, 0.8638, 0.1538, 0.899, 0.1298, 0.7933, 0.2019, 0.8293, 0.1442, 0.8638, 0.1538, 0.863, 0.1875, 0.9327, 0.1731, 0.9327, 0.2115, 0.8862, 0.2083, 0.863, 0.1875, 0.9327, 0.25, 0.863, 0.226, 0.8862, 0.2083, 0.9327, 0.2115, 0.7933, 0.2019, 0.863, 0.1875, 0.8862, 0.2083, 0.863, 0.226, 0.9327, 0.25, 0.9279, 0.2885, 0.891, 0.2885, 0.875, 0.2692, 0.9231, 0.3269, 0.8702, 0.3077, 0.891, 0.2885, 0.9279, 0.2885, 0.8173, 0.2885, 0.875, 0.2692, 0.891, 0.2885, 0.8702, 0.3077, 0.9231, 0.3269, 0.9279, 0.3654, 0.8942, 0.375, 0.875, 0.3606, 0.9327, 0.4038, 0.8798, 0.399, 0.8942, 0.375, 0.9279, 0.3654, 0.8269, 0.3942, 0.875, 0.3606, 0.8942, 0.375, 0.8798, 0.399, 0.9327, 0.4038, 0.9279, 0.4423, 0.8942, 0.4551, 0.8798, 0.4423, 0.9231, 0.4808, 0.875, 0.4808, 0.8942, 0.4551, 0.9279, 0.4423, 0.8269, 0.4808, 0.8798, 0.4423, 0.8942, 0.4551, 0.875, 0.4808, 0.8654, 0.0, 0.8654, 0.04327, 0.8397, 0.05449, 0.8269, 0.03846, 0.8654, 0.08654, 0.8269, 0.08173, 0.8397, 0.05449, 0.8654, 0.04327, 0.7885, 0.07692, 0.8269, 0.03846, 0.8397, 0.05449, 0.8269, 0.08173, 0.8221, 0.5577, 0.8438, 0.5986, 0.8253, 0.6106, 0.8053, 0.5962, 0.8654, 0.6394, 0.8269, 0.637, 0.8253, 0.6106, 0.8438, 0.5986, 0.7885, 0.6346, 0.8053, 0.5962, 0.8253, 0.6106, 0.8269, 0.637, 0.8269, 0.7885, 0.8462, 0.8173, 0.8229, 0.8446, 0.8017, 0.8438, 0.8654, 0.8462, 0.8209, 0.8726, 0.8229, 0.8446, 0.8462, 0.8173, 0.7764, 0.899, 0.8017, 0.8438, 0.8229, 0.8446, 0.8209, 0.8726, 0.8654, 0.8462, 0.8654, 0.8894, 0.8357, 0.8926, 0.8209, 0.8726, 0.8654, 0.9327, 0.8209, 0.9159, 0.8357, 0.8926, 0.8654, 0.8894, 0.7764, 0.899, 0.8209, 0.8726, 0.8357, 0.8926, 0.8209, 0.9159, 0.8173, 0.2885, 0.8221, 0.3413, 0.7925, 0.351, 0.7752, 0.3293, 0.8269, 0.3942, 0.78, 0.3822, 0.7925, 0.351, 0.8221, 0.3413, 0.7332, 0.3702, 0.7752, 0.3293, 0.7925, 0.351, 0.78, 0.3822, 0.8269, 0.3942, 0.8269, 0.4375, 0.7965, 0.4583, 0.7813, 0.4471, 0.8269, 0.4808, 0.7813, 0.4904, 0.7965, 0.4583, 0.8269, 0.4375, 0.7356, 0.5, 0.7813, 0.4471, 0.7965, 0.4583, 0.7813, 0.4904, 0.8077, 0.7115, 0.8173, 0.75, 0.7901, 0.7524, 0.7716, 0.7344, 0.8269, 0.7885, 0.7813, 0.7728, 0.7901, 0.7524, 0.8173, 0.75, 0.7356, 0.7572, 0.7716, 0.7344, 0.7901, 0.7524, 0.7813, 0.7728, 0.7885, 0.0, 0.7885, 0.03846, 0.7628, 0.05128, 0.75, 0.03846, 0.7885, 0.07692, 0.75, 0.07692, 0.7628, 0.05128, 0.7885, 0.03846, 0.7115, 0.07692, 0.75, 0.03846, 0.7628, 0.05128, 0.75, 0.07692, 0.7933, 0.2019, 0.8053, 0.2452, 0.7644, 0.25, 0.738, 0.2308, 0.8173, 0.2885, 0.75, 0.274, 0.7644, 0.25, 0.8053, 0.2452, 0.6827, 0.2596, 0.738, 0.2308, 0.7644, 0.25, 0.75, 0.274, 0.8221, 0.5577, 0.8053, 0.5962, 0.7692, 0.5929, 0.7596, 0.5721, 0.7885, 0.6346, 0.7428, 0.6106, 0.7692, 0.5929, 0.8053, 0.5962, 0.6971, 0.5865, 0.7596, 0.5721, 0.7692, 0.5929, 0.7428, 0.6106, 0.7885, 0.6346, 0.7981, 0.6731, 0.766, 0.6731, 0.7452, 0.6538, 0.8077, 0.7115, 0.7548, 0.6923, 0.766, 0.6731, 0.7981, 0.6731, 0.7019, 0.6731, 0.7452, 0.6538, 0.766, 0.6731, 0.7548, 0.6923, 0.7115, 0.07692, 0.7524, 0.1394, 0.7228, 0.1554, 0.6875, 0.1322, 0.7933, 0.2019, 0.7284, 0.1947, 0.7228, 0.1554, 0.7524, 0.1394, 0.6635, 0.1875, 0.6875, 0.1322, 0.7228, 0.1554, 0.7284, 0.1947, 0.7332, 0.3702, 0.7344, 0.4351, 0.7139, 0.4439, 0.7031, 0.4159, 0.7356, 0.5, 0.7043, 0.4808, 0.7139, 0.4439, 0.7344, 0.4351, 0.6731, 0.4615, 0.7031, 0.4159, 0.7139, 0.4439, 0.7043, 0.4808, 0.7356, 0.7572, 0.756, 0.8281, 0.7252, 0.8341, 0.6995, 0.8017, 0.7764, 0.899, 0.72, 0.8726, 0.7252, 0.8341, 0.756, 0.8281, 0.6635, 0.8462, 0.6995, 0.8017, 0.7252, 0.8341, 0.72, 0.8726, 0.7115, 0.0, 0.7115, 0.03846, 0.6859, 0.04808, 0.6731, 0.03365, 0.7115, 0.07692, 0.6731, 0.07212, 0.6859, 0.04808, 0.7115, 0.03846, 0.6346, 0.06731, 0.6731, 0.03365, 0.6859, 0.04808, 0.6731, 0.07212, 0.6827, 0.2596, 0.7079, 0.3149, 0.6739, 0.3189, 0.6442, 0.2933, 0.7332, 0.3702, 0.6695, 0.3486, 0.6739, 0.3189, 0.7079, 0.3149, 0.6058, 0.3269, 0.6442, 0.2933, 0.6739, 0.3189, 0.6695, 0.3486, 0.6731, 0.4615, 0.7043, 0.4808, 0.6811, 0.4936, 0.6538, 0.4904, 0.7356, 0.5, 0.6851, 0.5096, 0.6811, 0.4936, 0.7043, 0.4808, 0.6346, 0.5192, 0.6538, 0.4904, 0.6811, 0.4936, 0.6851, 0.5096, 0.7019, 0.6731, 0.7188, 0.7151, 0.6907, 0.7284, 0.6683, 0.7139, 0.7356, 0.7572, 0.6851, 0.756, 0.6907, 0.7284, 0.7188, 0.7151, 0.6346, 0.7548, 0.6683, 0.7139, 0.6907, 0.7284, 0.6851, 0.756, 0.7356, 0.7572, 0.6995, 0.8017, 0.6779, 0.7861, 0.6851, 0.756, 0.6635, 0.8462, 0.649, 0.8005, 0.6779, 0.7861, 0.6995, 0.8017, 0.6346, 0.7548, 0.6851, 0.756, 0.6779, 0.7861, 0.649, 0.8005, 0.6346, 0.06731, 0.649, 0.1274, 0.6282, 0.1378, 0.6106, 0.113, 0.6635, 0.1875, 0.625, 0.1731, 0.6282, 0.1378, 0.649, 0.1274, 0.5865, 0.1587, 0.6106, 0.113, 0.6282, 0.1378, 0.625, 0.1731, 0.6635, 0.1875, 0.6731, 0.2236, 0.6474, 0.2324, 0.6298, 0.2188, 0.6827, 0.2596, 0.6394, 0.2548, 0.6474, 0.2324, 0.6731, 0.2236, 0.5962, 0.25, 0.6298, 0.2188, 0.6474, 0.2324, 0.6394, 0.2548, 0.6346, 0.5192, 0.6659, 0.5529, 0.641, 0.5697, 0.613, 0.5613, 0.6971, 0.5865, 0.6442, 0.595, 0.641, 0.5697, 0.6659, 0.5529, 0.5913, 0.6034, 0.613, 0.5613, 0.641, 0.5697, 0.6442, 0.595, 0.6058, 0.0, 0.6202, 0.03365, 0.5994, 0.04167, 0.5817, 0.02885, 0.6346, 0.06731, 0.5962, 0.0625, 0.5994, 0.04167, 0.6202, 0.03365, 0.5577, 0.05769, 0.5817, 0.02885, 0.5994, 0.04167, 0.5962, 0.0625, 0.601, 0.4327, 0.6178, 0.476, 0.5978, 0.4904, 0.5793, 0.476, 0.6346, 0.5192, 0.5962, 0.5192, 0.5978, 0.4904, 0.6178, 0.476, 0.5577, 0.5192, 0.5793, 0.476, 0.5978, 0.4904, 0.5962, 0.5192, 0.5913, 0.6034, 0.613, 0.6791, 0.5946, 0.6931, 0.5745, 0.6623, 0.6346, 0.7548, 0.5962, 0.738, 0.5946, 0.6931, 0.613, 0.6791, 0.5577, 0.7212, 0.5745, 0.6623, 0.5946, 0.6931, 0.5962, 0.738, 0.6346, 0.7548, 0.649, 0.8005, 0.6186, 0.8125, 0.5962, 0.7957, 0.6635, 0.8462, 0.6106, 0.8413, 0.6186, 0.8125, 0.649, 0.8005, 0.5577, 0.8365, 0.5962, 0.7957, 0.6186, 0.8125, 0.6106, 0.8413, 0.6635, 0.8462, 0.6659, 0.8918, 0.6298, 0.9087, 0.6106, 0.8942, 0.6683, 0.9375, 0.613, 0.9399, 0.6298, 0.9087, 0.6659, 0.8918, 0.5577, 0.9423, 0.6106, 0.8942, 0.6298, 0.9087, 0.613, 0.9399, 0.5577, 0.05769, 0.5721, 0.1082, 0.5433, 0.09856, 0.5216, 0.06851, 0.5865, 0.1587, 0.5361, 0.119, 0.5433, 0.09856, 0.5721, 0.1082, 0.4856, 0.07933, 0.5216, 0.06851, 0.5433, 0.09856, 0.5361, 0.119, 0.5865, 0.1587, 0.5913, 0.2043, 0.5673, 0.2035, 0.5529, 0.1803, 0.5962, 0.25, 0.5577, 0.226, 0.5673, 0.2035, 0.5913, 0.2043, 0.5192, 0.2019, 0.5529, 0.1803, 0.5673, 0.2035, 0.5577, 0.226, 0.5962, 0.25, 0.601, 0.2885, 0.5737, 0.2885, 0.5577, 0.2692, 0.6058, 0.3269, 0.5625, 0.3077, 0.5737, 0.2885, 0.601, 0.2885, 0.5192, 0.2885, 0.5577, 0.2692, 0.5737, 0.2885, 0.5625, 0.3077, 0.6058, 0.3269, 0.6034, 0.3798, 0.5657, 0.375, 0.5481, 0.3462, 0.601, 0.4327, 0.5457, 0.399, 0.5657, 0.375, 0.6034, 0.3798, 0.4904, 0.3654, 0.5481, 0.3462, 0.5657, 0.375, 0.5457, 0.399, 0.4904, 0.0, 0.524, 0.02885, 0.5112, 0.04567, 0.488, 0.03966, 0.5577, 0.05769, 0.5216, 0.06851, 0.5112, 0.04567, 0.524, 0.02885, 0.4856, 0.07933, 0.488, 0.03966, 0.5112, 0.04567, 0.5216, 0.06851, 0.4904, 0.4423, 0.524, 0.4808, 0.5096, 0.4968, 0.4856, 0.4856, 0.5577, 0.5192, 0.5192, 0.524, 0.5096, 0.4968, 0.524, 0.4808, 0.4808, 0.5288, 0.4856, 0.4856, 0.5096, 0.4968, 0.5192, 0.524, 0.4808, 0.5288, 0.5192, 0.524, 0.5433, 0.5505, 0.5361, 0.5661, 0.5577, 0.5192, 0.5745, 0.5613, 0.5433, 0.5505, 0.5192, 0.524, 0.5913, 0.6034, 0.5361, 0.5661, 0.5433, 0.5505, 0.5745, 0.5613, 0.4808, 0.6442, 0.5361, 0.6238, 0.5433, 0.6563, 0.5192, 0.6827, 0.5913, 0.6034, 0.5745, 0.6623, 0.5433, 0.6563, 0.5361, 0.6238, 0.5577, 0.7212, 0.5192, 0.6827, 0.5433, 0.6563, 0.5745, 0.6623, 0.5577, 0.7212, 0.5577, 0.7788, 0.5321, 0.7949, 0.5192, 0.774, 0.5577, 0.8365, 0.5192, 0.8317, 0.5321, 0.7949, 0.5577, 0.7788, 0.4808, 0.8269, 0.5192, 0.774, 0.5321, 0.7949, 0.5192, 0.8317, 0.5577, 0.8365, 0.5577, 0.8894, 0.5208, 0.8998, 0.5024, 0.8786, 0.5577, 0.9423, 0.5024, 0.9315, 0.5208, 0.8998, 0.5577, 0.8894, 0.4471, 0.9207, 0.5024, 0.8786, 0.5208, 0.8998, 0.5024, 0.9315, 0.4856, 0.07933, 0.5024, 0.1406, 0.4824, 0.1514, 0.4639, 0.1262, 0.5192, 0.2019, 0.4808, 0.1875, 0.4824, 0.1514, 0.5024, 0.1406, 0.4423, 0.1731, 0.4639, 0.1262, 0.4824, 0.1514, 0.4808, 0.1875, 0.5192, 0.2019, 0.5192, 0.2452, 0.4904, 0.2484, 0.476, 0.2284, 0.5192, 0.2885, 0.476, 0.2716, 0.4904, 0.2484, 0.5192, 0.2452, 0.4327, 0.2548, 0.476, 0.2284, 0.4904, 0.2484, 0.476, 0.2716, 0.4904, 0.0, 0.488, 0.03966, 0.4575, 0.05689, 0.4435, 0.04567, 0.4856, 0.07933, 0.4411, 0.08534, 0.4575, 0.05689, 0.488, 0.03966, 0.3966, 0.09135, 0.4435, 0.04567, 0.4575, 0.05689, 0.4411, 0.08534, 0.4327, 0.2548, 0.4615, 0.3101, 0.4455, 0.3157, 0.4231, 0.2909, 0.4904, 0.3654, 0.4519, 0.3462, 0.4455, 0.3157, 0.4615, 0.3101, 0.4135, 0.3269, 0.4231, 0.2909, 0.4455, 0.3157, 0.4519, 0.3462, 0.4904, 0.3654, 0.4904, 0.4038, 0.4615, 0.4135, 0.4471, 0.399, 0.4904, 0.4423, 0.4471, 0.4375, 0.4615, 0.4135, 0.4904, 0.4038, 0.4038, 0.4327, 0.4471, 0.399, 0.4615, 0.4135, 0.4471, 0.4375, 0.4904, 0.4423, 0.4856, 0.4856, 0.4551, 0.5064, 0.4423, 0.4952, 0.4808, 0.5288, 0.4375, 0.5385, 0.4551, 0.5064, 0.4856, 0.4856, 0.3942, 0.5481, 0.4423, 0.4952, 0.4551, 0.5064, 0.4375, 0.5385, 0.4808, 0.5288, 0.4808, 0.5865, 0.4439, 0.6122, 0.4255, 0.5962, 0.4808, 0.6442, 0.4255, 0.6538, 0.4439, 0.6122, 0.4808, 0.5865, 0.3702, 0.6635, 0.4255, 0.5962, 0.4439, 0.6122, 0.4255, 0.6538, 0.4471, 0.7428, 0.4639, 0.7849, 0.4327, 0.8005, 0.4087, 0.7873, 0.4808, 0.8269, 0.4255, 0.8293, 0.4327, 0.8005, 0.4639, 0.7849, 0.3702, 0.8317, 0.4087, 0.7873, 0.4327, 0.8005, 0.4255, 0.8293, 0.3966, 0.09135, 0.4195, 0.1322, 0.4014, 0.1458, 0.381, 0.1322, 0.4423, 0.1731, 0.4038, 0.1731, 0.4014, 0.1458, 0.4195, 0.1322, 0.3654, 0.1731, 0.381, 0.1322, 0.4014, 0.1458, 0.4038, 0.1731, 0.4038, 0.0, 0.4002, 0.04567, 0.3758, 0.04327, 0.3654, 0.01923, 0.3966, 0.09135, 0.3618, 0.0649, 0.3758, 0.04327, 0.4002, 0.04567, 0.3269, 0.03846, 0.3654, 0.01923, 0.3758, 0.04327, 0.3618, 0.0649, 0.3654, 0.1731, 0.399, 0.2139, 0.3766, 0.2324, 0.3486, 0.2212, 0.4327, 0.2548, 0.3822, 0.262, 0.3766, 0.2324, 0.399, 0.2139, 0.3317, 0.2692, 0.3486, 0.2212, 0.3766, 0.2324, 0.3822, 0.262, 0.4327, 0.2548, 0.4231, 0.2909, 0.3926, 0.2837, 0.3822, 0.262, 0.4135, 0.3269, 0.3726, 0.2981, 0.3926, 0.2837, 0.4231, 0.2909, 0.3317, 0.2692, 0.3822, 0.262, 0.3926, 0.2837, 0.3726, 0.2981, 0.3702, 0.6635, 0.4087, 0.7031, 0.3814, 0.7188, 0.3486, 0.7067, 0.4471, 0.7428, 0.387, 0.7464, 0.3814, 0.7188, 0.4087, 0.7031, 0.3269, 0.75, 0.3486, 0.7067, 0.3814, 0.7188, 0.387, 0.7464, 0.3269, 0.03846, 0.3618, 0.0649, 0.3277, 0.07292, 0.2933, 0.0637, 0.3966, 0.09135, 0.3281, 0.09014, 0.3277, 0.07292, 0.3618, 0.0649, 0.2596, 0.08894, 0.2933, 0.0637, 0.3277, 0.07292, 0.3281, 0.09014, 0.3269, 0.1154, 0.3462, 0.1442, 0.3269, 0.1538, 0.3077, 0.1442, 0.3654, 0.1731, 0.3269, 0.1731, 0.3269, 0.1538, 0.3462, 0.1442, 0.2885, 0.1731, 0.3077, 0.1442, 0.3269, 0.1538, 0.3269, 0.1731, 0.3269, 0.4423, 0.3606, 0.4952, 0.3333, 0.5032, 0.3029, 0.4808, 0.3942, 0.5481, 0.3365, 0.5337, 0.3333, 0.5032, 0.3606, 0.4952, 0.2788, 0.5192, 0.3029, 0.4808, 0.3333, 0.5032, 0.3365, 0.5337, 0.3942, 0.5481, 0.3822, 0.6058, 0.351, 0.6026, 0.3413, 0.5721, 0.3702, 0.6635, 0.3293, 0.6298, 0.351, 0.6026, 0.3822, 0.6058, 0.2885, 0.5962, 0.3413, 0.5721, 0.351, 0.6026, 0.3293, 0.6298, 0.3269, 0.75, 0.3486, 0.7909, 0.3221, 0.7901, 0.2981, 0.7692, 0.3702, 0.8317, 0.3197, 0.8101, 0.3221, 0.7901, 0.3486, 0.7909, 0.2692, 0.7885, 0.2981, 0.7692, 0.3221, 0.7901, 0.3197, 0.8101, 0.2981, 0.0, 0.3125, 0.01923, 0.2949, 0.04247, 0.2788, 0.04447, 0.3269, 0.03846, 0.2933, 0.0637, 0.2949, 0.04247, 0.3125, 0.01923, 0.2596, 0.08894, 0.2788, 0.04447, 0.2949, 0.04247, 0.2933, 0.0637, 0.2885, 0.1731, 0.3101, 0.2212, 0.2901, 0.2308, 0.2692, 0.2115, 0.3317, 0.2692, 0.2909, 0.2596, 0.2901, 0.2308, 0.3101, 0.2212, 0.25, 0.25, 0.2692, 0.2115, 0.2901, 0.2308, 0.2909, 0.2596, 0.3221, 0.3606, 0.3245, 0.4014, 0.2997, 0.4151, 0.2861, 0.4014, 0.3269, 0.4423, 0.2885, 0.4423, 0.2997, 0.4151, 0.3245, 0.4014, 0.25, 0.4423, 0.2861, 0.4014, 0.2997, 0.4151, 0.2885, 0.4423, 0.2885, 0.6731, 0.3077, 0.7115, 0.2949, 0.7372, 0.2788, 0.7308, 0.3269, 0.75, 0.2981, 0.7692, 0.2949, 0.7372, 0.3077, 0.7115, 0.2692, 0.7885, 0.2788, 0.7308, 0.2949, 0.7372, 0.2981, 0.7692, 0.2692, 0.7885, 0.3197, 0.8101, 0.2965, 0.8285, 0.2596, 0.8269, 0.3702, 0.8317, 0.3101, 0.8486, 0.2965, 0.8285, 0.3197, 0.8101, 0.25, 0.8654, 0.2596, 0.8269, 0.2965, 0.8285, 0.3101, 0.8486, 0.3702, 0.8317, 0.3534, 0.8918, 0.3125, 0.9087, 0.3005, 0.887, 0.3365, 0.9519, 0.2837, 0.9471, 0.3125, 0.9087, 0.3534, 0.8918, 0.2308, 0.9423, 0.3005, 0.887, 0.3125, 0.9087, 0.2837, 0.9471, 0.2596, 0.08894, 0.274, 0.131, 0.2532, 0.145, 0.2356, 0.131, 0.2885, 0.1731, 0.25, 0.1731, 0.2532, 0.145, 0.274, 0.131, 0.2115, 0.1731, 0.2356, 0.131, 0.2532, 0.145, 0.25, 0.1731, 0.25, 0.25, 0.2861, 0.3053, 0.2532, 0.3093, 0.2188, 0.2837, 0.3221, 0.3606, 0.2548, 0.3389, 0.2532, 0.3093, 0.2861, 0.3053, 0.1875, 0.3173, 0.2188, 0.2837, 0.2532, 0.3093, 0.2548, 0.3389, 0.2788, 0.5192, 0.2837, 0.5577, 0.258, 0.5721, 0.2428, 0.5601, 0.2885, 0.5962, 0.2476, 0.5986, 0.258, 0.5721, 0.2837, 0.5577, 0.2067, 0.601, 0.2428, 0.5601, 0.258, 0.5721, 0.2476, 0.5986, 0.2885, 0.5962, 0.2885, 0.6346, 0.2612, 0.6234, 0.2476, 0.5986, 0.2885, 0.6731, 0.2476, 0.637, 0.2612, 0.6234, 0.2885, 0.6346, 0.2067, 0.601, 0.2476, 0.5986, 0.2612, 0.6234, 0.2476, 0.637, 0.2885, 0.6731, 0.2788, 0.7308, 0.2532, 0.7244, 0.2452, 0.6923, 0.2692, 0.7885, 0.2356, 0.75, 0.2532, 0.7244, 0.2788, 0.7308, 0.2019, 0.7115, 0.2452, 0.6923, 0.2532, 0.7244, 0.2356, 0.75, 0.2115, 0.0, 0.2356, 0.04447, 0.2083, 0.05849, 0.1827, 0.04327, 0.2596, 0.08894, 0.2067, 0.08774, 0.2083, 0.05849, 0.2356, 0.04447, 0.1538, 0.08654, 0.1827, 0.04327, 0.2083, 0.05849, 0.2067, 0.08774, 0.2115, 0.1731, 0.2308, 0.2115, 0.2051, 0.2244, 0.1827, 0.2115, 0.25, 0.25, 0.2019, 0.25, 0.2051, 0.2244, 0.2308, 0.2115, 0.1538, 0.25, 0.1827, 0.2115, 0.2051, 0.2244, 0.2019, 0.25, 0.25, 0.4423, 0.2644, 0.4808, 0.234, 0.4808, 0.2115, 0.4615, 0.2788, 0.5192, 0.226, 0.5, 0.234, 0.4808, 0.2644, 0.4808, 0.1731, 0.4808, 0.2115, 0.4615, 0.234, 0.4808, 0.226, 0.5, 0.2019, 0.7115, 0.2356, 0.75, 0.2147, 0.766, 0.1875, 0.7548, 0.2692, 0.7885, 0.2212, 0.7933, 0.2147, 0.766, 0.2356, 0.75, 0.1731, 0.7981, 0.1875, 0.7548, 0.2147, 0.766, 0.2212, 0.7933, 0.2692, 0.7885, 0.2596, 0.8269, 0.2308, 0.8173, 0.2212, 0.7933, 0.25, 0.8654, 0.2115, 0.8317, 0.2308, 0.8173, 0.2596, 0.8269, 0.1731, 0.7981, 0.2212, 0.7933, 0.2308, 0.8173, 0.2115, 0.8317, 0.25, 0.8654, 0.2404, 0.9038, 0.2099, 0.9103, 0.1995, 0.8942, 0.2308, 0.9423, 0.1899, 0.9327, 0.2099, 0.9103, 0.2404, 0.9038, 0.149, 0.9231, 0.1995, 0.8942, 0.2099, 0.9103, 0.1899, 0.9327, 0.1538, 0.08654, 0.1827, 0.1298, 0.1667, 0.1442, 0.1442, 0.1298, 0.2115, 0.1731, 0.1731, 0.1731, 0.1667, 0.1442, 0.1827, 0.1298, 0.1346, 0.1731, 0.1442, 0.1298, 0.1667, 0.1442, 0.1731, 0.1731, 0.1875, 0.3173, 0.1995, 0.351, 0.1635, 0.3782, 0.1394, 0.375, 0.2115, 0.3846, 0.1514, 0.4087, 0.1635, 0.3782, 0.1995, 0.351, 0.09135, 0.4327, 0.1394, 0.375, 0.1635, 0.3782, 0.1514, 0.4087, 0.1538, 0.25, 0.1707, 0.2837, 0.1362, 0.2981, 0.1106, 0.2885, 0.1875, 0.3173, 0.1274, 0.3221, 0.1362, 0.2981, 0.1707, 0.2837, 0.06731, 0.3269, 0.1106, 0.2885, 0.1362, 0.2981, 0.1274, 0.3221, 0.1731, 0.4808, 0.1899, 0.5409, 0.149, 0.5337, 0.1202, 0.5, 0.2067, 0.601, 0.137, 0.5601, 0.149, 0.5337, 0.1899, 0.5409, 0.06731, 0.5192, 0.1202, 0.5, 0.149, 0.5337, 0.137, 0.5601, 0.125, 0.6154, 0.1635, 0.6635, 0.1346, 0.6731, 0.101, 0.6538, 0.2019, 0.7115, 0.1394, 0.7019, 0.1346, 0.6731, 0.1635, 0.6635, 0.07692, 0.6923, 0.101, 0.6538, 0.1346, 0.6731, 0.1394, 0.7019, 0.2019, 0.7115, 0.1875, 0.7548, 0.1538, 0.7644, 0.1442, 0.7476, 0.1731, 0.7981, 0.1298, 0.7909, 0.1538, 0.7644, 0.1875, 0.7548, 0.08654, 0.7837, 0.1442, 0.7476, 0.1538, 0.7644, 0.1298, 0.7909, 0.1731, 0.7981, 0.1611, 0.8606, 0.1298, 0.8622, 0.1202, 0.8317, 0.149, 0.9231, 0.1082, 0.8942, 0.1298, 0.8622, 0.1611, 0.8606, 0.06731, 0.8654, 0.1202, 0.8317, 0.1298, 0.8622, 0.1082, 0.8942, 0.125, 0.0, 0.1394, 0.04327, 0.1122, 0.05128, 0.09135, 0.03365, 0.1538, 0.08654, 0.1058, 0.07692, 0.1122, 0.05128, 0.1394, 0.04327, 0.05769, 0.06731, 0.09135, 0.03365, 0.1122, 0.05128, 0.1058, 0.07692, 0.1538, 0.08654, 0.1442, 0.1298, 0.1162, 0.1522, 0.107, 0.1418, 0.1346, 0.1731, 0.09736, 0.1851, 0.1162, 0.1522, 0.1442, 0.1298, 0.0601, 0.1971, 0.107, 0.1418, 0.1162, 0.1522, 0.09736, 0.1851, 0.1346, 0.1731, 0.1442, 0.2115, 0.1162, 0.2067, 0.09736, 0.1851, 0.1538, 0.25, 0.107, 0.2236, 0.1162, 0.2067, 0.1442, 0.2115, 0.0601, 0.1971, 0.09736, 0.1851, 0.1162, 0.2067, 0.107, 0.2236, 0.06731, 0.5192, 0.09615, 0.5673, 0.08013, 0.5769, 0.05769, 0.5577, 0.125, 0.6154, 0.08654, 0.6058, 0.08013, 0.5769, 0.09615, 0.5673, 0.04808, 0.5962, 0.05769, 0.5577, 0.08013, 0.5769, 0.08654, 0.6058, 0.06731, 0.8654, 0.1082, 0.8942, 0.09135, 0.9103, 0.0625, 0.9038, 0.149, 0.9231, 0.1034, 0.9327, 0.09135, 0.9103, 0.1082, 0.8942, 0.05769, 0.9423, 0.0625, 0.9038, 0.09135, 0.9103, 0.1034, 0.9327, 0.0, 0.1442, 0.02885, 0.1058, 0.03926, 0.1362, 0.03005, 0.1707, 0.05769, 0.06731, 0.05889, 0.1322, 0.03926, 0.1362, 0.02885, 0.1058, 0.0601, 0.1971, 0.03005, 0.1707, 0.03926, 0.1362, 0.05889, 0.1322, 0.0, 0.25, 0.03005, 0.2236, 0.04247, 0.258, 0.03365, 0.2885, 0.0601, 0.1971, 0.0637, 0.262, 0.04247, 0.258, 0.03005, 0.2236, 0.06731, 0.3269, 0.03365, 0.2885, 0.04247, 0.258, 0.0637, 0.262, 0.0, 0.3558, 0.03365, 0.3413, 0.05288, 0.3718, 0.04567, 0.3942, 0.06731, 0.3269, 0.07933, 0.3798, 0.05288, 0.3718, 0.03365, 0.3413, 0.09135, 0.4327, 0.04567, 0.3942, 0.05288, 0.3718, 0.07933, 0.3798, 0.0, 0.4423, 0.04567, 0.4375, 0.05288, 0.4647, 0.03365, 0.4808, 0.09135, 0.4327, 0.07933, 0.476, 0.05288, 0.4647, 0.04567, 0.4375, 0.06731, 0.5192, 0.03365, 0.4808, 0.05288, 0.4647, 0.07933, 0.476, 0.0, 0.5192, 0.03365, 0.5192, 0.03846, 0.5449, 0.02404, 0.5577, 0.06731, 0.5192, 0.05769, 0.5577, 0.03846, 0.5449, 0.03365, 0.5192, 0.04808, 0.5962, 0.02404, 0.5577, 0.03846, 0.5449, 0.05769, 0.5577, 0.0, 0.5962, 0.02404, 0.5962, 0.04167, 0.6282, 0.03846, 0.6442, 0.04808, 0.5962, 0.0625, 0.6442, 0.04167, 0.6282, 0.02404, 0.5962, 0.07692, 0.6923, 0.03846, 0.6442, 0.04167, 0.6282, 0.0625, 0.6442, 0.0, 0.6731, 0.03846, 0.6827, 0.05449, 0.7163, 0.04327, 0.7284, 0.07692, 0.6923, 0.08173, 0.738, 0.05449, 0.7163, 0.03846, 0.6827, 0.08654, 0.7837, 0.04327, 0.7284, 0.05449, 0.7163, 0.08173, 0.738, 0.0, 0.8558, 0.04327, 0.8197, 0.05128, 0.8349, 0.03365, 0.8606, 0.08654, 0.7837, 0.07692, 0.8245, 0.05128, 0.8349, 0.04327, 0.8197, 0.06731, 0.8654, 0.03365, 0.8606, 0.05128, 0.8349, 0.07692, 0.8245, 0.0, 0.8558, 0.03365, 0.8606, 0.04167, 0.8878, 0.02885, 0.899, 0.06731, 0.8654, 0.0625, 0.9038, 0.04167, 0.8878, 0.03365, 0.8606, 0.05769, 0.9423, 0.02885, 0.899, 0.04167, 0.8878, 0.0625, 0.9038, 1.0, 0.0, 1.0, 0.06731, 0.9808, 0.06731, 0.9712, 0.03365, 1.0, 0.1346, 0.9712, 0.101, 0.9808, 0.06731, 1.0, 0.06731, 0.9423, 0.06731, 0.9712, 0.03365, 0.9808, 0.06731, 0.9712, 0.101, 1.0, 0.1346, 1.0, 0.1731, 0.9776, 0.1731, 0.9663, 0.1538, 1.0, 0.2115, 0.9663, 0.1923, 0.9776, 0.1731, 1.0, 0.1731, 0.9327, 0.1731, 0.9663, 0.1538, 0.9776, 0.1731, 0.9663, 0.1923, 1.0, 0.25, 0.9776, 0.25, 0.9663, 0.2308, 1.0, 0.2885, 0.9663, 0.2692, 0.9776, 0.25, 1.0, 0.25, 0.9327, 0.25, 0.9663, 0.2308, 0.9776, 0.25, 0.9663, 0.2692, 1.0, 0.2885, 1.0, 0.3269, 0.9744, 0.3269, 0.9615, 0.3077, 1.0, 0.3654, 0.9615, 0.3462, 0.9744, 0.3269, 0.9231, 0.3269, 0.9615, 0.3077, 0.9744, 0.3269, 0.9615, 0.3462, 1.0, 0.3654, 1.0, 0.4038, 0.9776, 0.4038, 0.9663, 0.3846, 1.0, 0.4423, 0.9663, 0.4231, 0.9776, 0.4038, 1.0, 0.4038, 0.9327, 0.4038, 0.9663, 0.3846, 0.9776, 0.4038, 0.9663, 0.4231, 1.0, 0.4423, 1.0, 0.4856, 0.9744, 0.484, 0.9615, 0.4615, 1.0, 0.5288, 0.9615, 0.5048, 0.9744, 0.484, 1.0, 0.4856, 0.9231, 0.4808, 0.9615, 0.4615, 0.9744, 0.484, 0.9615, 0.5048, 1.0, 0.5288, 1.0, 0.5865, 0.9784, 0.5913, 0.9675, 0.5649, 0.9351, 0.601, 0.9675, 0.5649, 0.9784, 0.5913, 0.9675, 0.6226, 0.0, 0.0, 1.0, 0.6971, 0.9776, 0.7131, 1.0, 0.75, 0.9663, 0.7476, 0.9776, 0.7131, 1.0, 0.6971, 0.9327, 0.7452, 0.9663, 0.6947, 0.9776, 0.7131, 0.9663, 0.7476, 0.976, 0.8005, 0.976, 0.8389, 0.9519, 0.851, 0.976, 0.8389, 0.976, 0.8005, 1.0, 0.75, 1.0, 0.8269, 1.0, 0.8269, 1.0, 0.8654, 0.984, 0.8606, 0.976, 0.8389, 1.0, 0.9038, 0.976, 0.8774, 0.984, 0.8606, 0.9519, 0.851, 0.976, 0.8389, 0.984, 0.8606, 0.976, 0.8774, 1.0, 0.9038, 1.0, 0.9519, 0.9808, 0.9487, 0.9712, 0.9231, 1.0, 1.0, 0.9712, 0.9712, 0.9808, 0.9487, 1.0, 0.9519, 0.9423, 0.9423, 0.9712, 0.9231, 0.9808, 0.9487, 0.9712, 0.9712, 1.0, 0.6442, 0.9675, 0.6226, 0.0, 0.0, 0.9675, 0.6226, 0.9784, 0.5913, 0.0, 0.0, 0.0, 0.0, 0.9784, 0.5913, 1.0, 0.5865, 0.9776, 0.7131, 0.9663, 0.6947, 0.0, 0.0, 1.0, 0.6442, 0.0, 0.0, 0.9663, 0.6947, 0.2564, 0.02965, 0.2548, 0.0, 0.0, 0.0, 0.5513, 0.01923, 0.5481, 0.0, 0.0, 0.0, 0.6506, 0.02244, 0.0, 0.0, 0.6731, 0.03365, 0.0, 0.0, 0.7115, 0.0, 0.6731, 0.03365])
me_plane_003.use_remesh_fix_poles = True
me_plane_003.use_remesh_preserve_attributes = False
me_plane_003.use_mirror_vertex_groups = False
me_plane_003.update()

# ---- objects
ob_plane_001 = bpy.data.objects.new('Plane.001', me_plane_003)

# ---- transforms, parenting, visibility, modifiers, constraints
ob_plane_001.location = (0.0, 0.0, 0.0)
ob_plane_001.rotation_euler = (1.571, -0.0, 0.0)
ob_plane_001.lineart.crease_threshold = 0.0

# ---- collection membership
col_collection.objects.link(ob_plane_001)

# ---- scene / render settings (as saved in the file)
scene.frame_start = 1; scene.frame_end = 250; scene.frame_set(48)
scene.render.engine = 'BLENDER_EEVEE_NEXT'
scene.cycles.use_denoising = False
scene.cycles.samples = 128
scene.cycles.sampling_pattern = 'TABULATED_SOBOL'
scene.cycles.use_adaptive_sampling = False
scene.cycles.use_light_tree = False
scene.view_settings.view_transform = 'Filmic'
bpy.context.view_layer.update()

# ---- added for rendering (the .blend has no active camera and no usable light): camera, sun
cam_auto = bpy.data.cameras.new('AutoCamera')
cam_auto.lens = 50.0
cam_auto.sensor_width = 36.0
cam_auto.clip_end = 1000.0
ob_auto_camera = bpy.data.objects.new('AutoCamera', cam_auto)
scene.collection.objects.link(ob_auto_camera)
ob_auto_camera.location = (13.0847, -15.7016, 10.4677)
ob_auto_camera.rotation_euler = (1.09748, -7.21219e-08, 0.694738)
scene.camera = ob_auto_camera
light_auto_sun = bpy.data.lights.new('AutoSun', 'SUN')
light_auto_sun.energy = 3.0
light_auto_sun.angle = 0.0523599
ob_auto_sun = bpy.data.objects.new('AutoSun', light_auto_sun)
scene.collection.objects.link(ob_auto_sun)
ob_auto_sun.rotation_euler = (0.872665, 0.174533, 0.523599)
bpy.context.view_layer.update()
